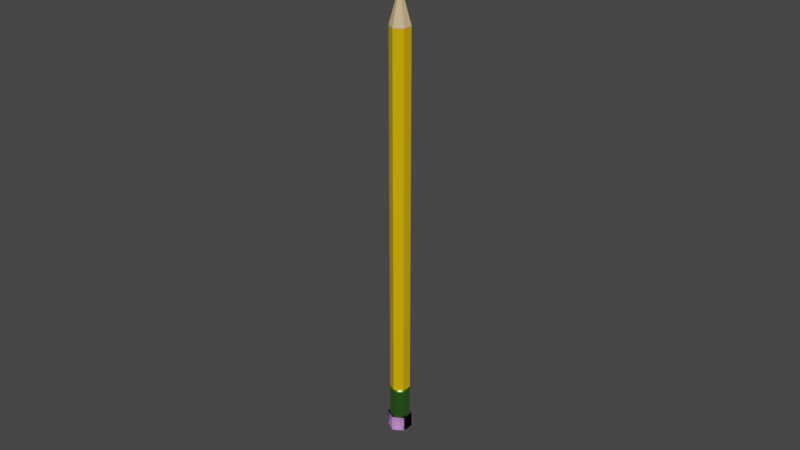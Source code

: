 # Source: pencil.blend  (saved by Blender 4.0.36; exported with 4.5.12 LTS)
import bpy
from mathutils import Matrix  # noqa: F401  (used for matrix-valued properties, if any)

bpy.ops.wm.read_factory_settings(use_empty=True)
scene = bpy.context.scene
scene.name = 'Scene'

# ---- collections
col_collection = bpy.data.collections.new('Collection'); scene.collection.children.link(col_collection)

# ---- materials (node trees are filled in below, after node groups)
mat_pencil_lead_material = bpy.data.materials.new('Pencil Lead Material')
mat_pencil_lead_material.use_transparent_shadow = False
mat_pencil_body_material = bpy.data.materials.new('Pencil Body Material')
mat_pencil_body_material.use_transparent_shadow = False
mat_pencil_wood_material = bpy.data.materials.new('Pencil Wood Material')
mat_pencil_wood_material.use_transparent_shadow = False
mat_pencil_eraser_material = bpy.data.materials.new('Pencil Eraser Material')
mat_pencil_eraser_material.use_transparent_shadow = False
mat_eraser_holder_material = bpy.data.materials.new('Eraser Holder Material')
mat_eraser_holder_material.use_transparent_shadow = False

# ---- material node trees
mat_pencil_lead_material.use_nodes = True; mat_pencil_lead_material.node_tree.nodes.clear()
_N = mat_pencil_lead_material.node_tree.nodes; _L = mat_pencil_lead_material.node_tree.links
n0 = _N.new('ShaderNodeBsdfPrincipled'); n0.name = 'Principled BSDF'; n0.location = (10, 300)
n0.distribution = 'GGX'
n0.subsurface_method = 'BURLEY'
n0.inputs[0].default_value = (0.07523, 0.07523, 0.07523, 1.0)
n0.inputs[1].default_value = 1.0
n0.inputs[2].default_value = 0.3
n0.inputs[3].default_value = 1.45
n0.inputs[27].default_value = (0.0, 0.0, 0.0, 1.0)
n0.inputs[28].default_value = 1.0
n1 = _N.new('ShaderNodeOutputMaterial'); n1.name = 'Material Output'; n1.location = (300, 300)
_L.new(n0.outputs[0], n1.inputs[0])
n1.is_active_output = True
mat_pencil_body_material.use_nodes = True; mat_pencil_body_material.node_tree.nodes.clear()
_N = mat_pencil_body_material.node_tree.nodes; _L = mat_pencil_body_material.node_tree.links
n0 = _N.new('ShaderNodeBsdfPrincipled'); n0.name = 'Principled BSDF'; n0.location = (10, 300)
n0.distribution = 'GGX'
n0.subsurface_method = 'BURLEY'
n0.inputs[0].default_value = (0.8, 0.458, 0.0, 1.0)
n0.inputs[2].default_value = 0.3
n0.inputs[3].default_value = 1.45
n0.inputs[27].default_value = (0.0, 0.0, 0.0, 1.0)
n0.inputs[28].default_value = 1.0
n1 = _N.new('ShaderNodeOutputMaterial'); n1.name = 'Material Output'; n1.location = (300, 300)
_L.new(n0.outputs[0], n1.inputs[0])
n1.is_active_output = True
mat_pencil_wood_material.use_nodes = True; mat_pencil_wood_material.node_tree.nodes.clear()
_N = mat_pencil_wood_material.node_tree.nodes; _L = mat_pencil_wood_material.node_tree.links
n0 = _N.new('ShaderNodeBsdfPrincipled'); n0.name = 'Principled BSDF'; n0.location = (10, 300)
n0.distribution = 'GGX'
n0.subsurface_method = 'BURLEY'
n0.inputs[0].default_value = (0.8, 0.5225, 0.2707, 1.0)
n0.inputs[2].default_value = 0.8
n0.inputs[3].default_value = 1.45
n0.inputs[27].default_value = (0.0, 0.0, 0.0, 1.0)
n0.inputs[28].default_value = 1.0
n1 = _N.new('ShaderNodeOutputMaterial'); n1.name = 'Material Output'; n1.location = (300, 300)
_L.new(n0.outputs[0], n1.inputs[0])
n1.is_active_output = True
mat_pencil_eraser_material.use_nodes = True; mat_pencil_eraser_material.node_tree.nodes.clear()
_N = mat_pencil_eraser_material.node_tree.nodes; _L = mat_pencil_eraser_material.node_tree.links
n0 = _N.new('ShaderNodeBsdfPrincipled'); n0.name = 'Principled BSDF'; n0.location = (10, 300)
n0.distribution = 'GGX'
n0.subsurface_method = 'BURLEY'
n0.inputs[0].default_value = (0.6878, 0.3034, 0.8, 1.0)
n0.inputs[2].default_value = 1.0
n0.inputs[3].default_value = 1.45
n0.inputs[27].default_value = (0.0, 0.0, 0.0, 1.0)
n0.inputs[28].default_value = 1.0
n1 = _N.new('ShaderNodeOutputMaterial'); n1.name = 'Material Output'; n1.location = (300, 300)
_L.new(n0.outputs[0], n1.inputs[0])
n1.is_active_output = True
mat_eraser_holder_material.use_nodes = True; mat_eraser_holder_material.node_tree.nodes.clear()
_N = mat_eraser_holder_material.node_tree.nodes; _L = mat_eraser_holder_material.node_tree.links
n0 = _N.new('ShaderNodeBsdfPrincipled'); n0.name = 'Principled BSDF'; n0.location = (10, 300)
n0.distribution = 'GGX'
n0.subsurface_method = 'BURLEY'
n0.inputs[0].default_value = (0.2655, 0.8, 0.145, 1.0)
n0.inputs[1].default_value = 1.0
n0.inputs[2].default_value = 0.3
n0.inputs[3].default_value = 1.45
n0.inputs[27].default_value = (0.0, 0.0, 0.0, 1.0)
n0.inputs[28].default_value = 1.0
n1 = _N.new('ShaderNodeOutputMaterial'); n1.name = 'Material Output'; n1.location = (300, 300)
_L.new(n0.outputs[0], n1.inputs[0])
n1.is_active_output = True

# ---- world
world_world = bpy.data.worlds.new('World'); scene.world = world_world
world_world.use_nodes = True; world_world.node_tree.nodes.clear()
_N = world_world.node_tree.nodes; _L = world_world.node_tree.links
n0 = _N.new('ShaderNodeOutputWorld'); n0.name = 'World Output'; n0.location = (300, 300)
n1 = _N.new('ShaderNodeBackground'); n1.name = 'Background'; n1.location = (10, 300)
n1.inputs[0].default_value = (0.05088, 0.05088, 0.05088, 1.0)
_L.new(n1.outputs[0], n0.inputs[0])
n0.is_active_output = True
world_world.color = (0.05088, 0.05088, 0.05088)
world_world.use_sun_shadow = False
world_world.sun_shadow_jitter_overblur = 0.0

# ---- meshes
me_cone_001 = bpy.data.meshes.new('Cone.001')
me_cone_001.from_pydata([(1.251e-07, 0.0009157, 0.06757), (0.0007932, 0.0004579, 0.06757), (0.0007932, -0.0004579, 0.06757), (1.25e-07, -0.0009157, 0.06757), (-0.0007929, -0.0004579, 0.06757), (-0.0007929, 0.0004579, 0.06757), (1.251e-07, -6.76e-10, 0.07125), (1.251e-07, 0.003125, -0.05723), (0.002706, 0.001562, -0.05723), (0.002706, -0.001563, -0.05723), (1.248e-07, -0.003125, -0.05723), (-0.002706, -0.001563, -0.05723), (-0.002706, 0.001562, -0.05723), (0.002706, -0.001563, 0.05944), (0.002706, 0.001562, 0.05944), (1.251e-07, 0.003125, 0.05944), (-0.002706, 0.001562, 0.05944), (-0.002706, -0.001563, 0.05944), (1.248e-07, -0.003125, 0.05944), (1.407e-07, 0.003754, -0.06763), (0.003252, 0.001877, -0.06763), (0.003252, -0.001877, -0.06763), (1.404e-07, -0.003754, -0.06763), (-0.003251, -0.001877, -0.06763), (-0.003251, 0.001877, -0.06763), (1.555e-07, 0.003754, -0.07248), (0.003252, 0.001877, -0.07248), (0.003252, -0.001877, -0.07248), (1.551e-07, -0.003754, -0.07248), (-0.003251, -0.001877, -0.07248), (-0.003251, 0.001877, -0.07248), (1.551e-07, -0.003754, -0.07248), (0.003252, -0.001877, -0.07248), (0.003252, 0.001877, -0.07248), (1.555e-07, 0.003754, -0.07248), (-0.003251, 0.001877, -0.07248), (-0.003251, -0.001877, -0.07248), (1.219e-07, 0.003129, -0.05723), (0.00271, 0.001564, -0.05723), (0.00271, -0.001564, -0.05723), (1.217e-07, -0.003129, -0.05723), (-0.002709, -0.001564, -0.05723), (-0.002709, 0.001564, -0.05723), (1.407e-07, 0.003129, -0.06763), (0.00271, 0.001564, -0.06763), (0.00271, -0.001564, -0.06763), (1.405e-07, -0.003129, -0.06763), (-0.002709, -0.001564, -0.06763), (-0.002709, 0.001564, -0.06763), (0.0004055, 0.0031, -0.05723), (0.0008045, 0.003016, -0.05723), (0.001191, 0.002881, -0.05723), (0.001558, 0.002698, -0.05723), (0.0019, 0.002472, -0.05723), (0.00221, 0.002205, -0.05723), (0.002482, 0.001901, -0.05723), (0.002887, 0.001199, -0.05723), (0.003014, 0.0008115, -0.05723), (0.003091, 0.0004094, -0.05723), (0.003116, -8.746e-10, -0.05723), (0.003091, -0.0004094, -0.05723), (0.003014, -0.0008115, -0.05723), (0.002887, -0.001199, -0.05723), (0.002482, -0.001901, -0.05723), (0.00221, -0.002205, -0.05723), (0.0019, -0.002472, -0.05723), (0.001558, -0.002698, -0.05723), (0.001191, -0.002881, -0.05723), (0.0008045, -0.003016, -0.05723), (0.0004055, -0.0031, -0.05723), (-0.0004052, -0.0031, -0.05723), (-0.0008043, -0.003016, -0.05723), (-0.001191, -0.002881, -0.05723), (-0.001558, -0.002698, -0.05723), (-0.0019, -0.002472, -0.05723), (-0.00221, -0.002205, -0.05723), (-0.002482, -0.001901, -0.05723), (-0.002887, -0.001199, -0.05723), (-0.003014, -0.0008115, -0.05723), (-0.00309, -0.0004094, -0.05723), (-0.003116, -6.788e-10, -0.05723), (-0.00309, 0.0004094, -0.05723), (-0.003014, 0.0008115, -0.05723), (-0.002887, 0.001199, -0.05723), (-0.002482, 0.001901, -0.05723), (-0.00221, 0.002205, -0.05723), (-0.0019, 0.002472, -0.05723), (-0.001558, 0.002698, -0.05723), (-0.001191, 0.002881, -0.05723), (-0.0008043, 0.003016, -0.05723), (-0.0004052, 0.0031, -0.05723), (0.0004055, 0.0031, -0.06763), (0.0008045, 0.003016, -0.06763), (0.001191, 0.002881, -0.06763), (0.001558, 0.002698, -0.06763), (0.0019, 0.002472, -0.06763), (0.00221, 0.002205, -0.06763), (0.002482, 0.001901, -0.06763), (0.002887, 0.001199, -0.06763), (0.003014, 0.0008115, -0.06763), (0.003091, 0.0004094, -0.06763), (0.003116, -8.746e-10, -0.06763), (0.003091, -0.0004094, -0.06763), (0.003014, -0.0008115, -0.06763), (0.002887, -0.001199, -0.06763), (0.002482, -0.001901, -0.06763), (0.00221, -0.002205, -0.06763), (0.0019, -0.002472, -0.06763), (0.001558, -0.002698, -0.06763), (0.001191, -0.002881, -0.06763), (0.0008045, -0.003016, -0.06763), (0.0004055, -0.0031, -0.06763), (-0.0004052, -0.0031, -0.06763), (-0.0008042, -0.003016, -0.06763), (-0.001191, -0.002881, -0.06763), (-0.001558, -0.002698, -0.06763), (-0.0019, -0.002472, -0.06763), (-0.00221, -0.002205, -0.06763), (-0.002482, -0.001901, -0.06763), (-0.002887, -0.001199, -0.06763), (-0.003014, -0.0008115, -0.06763), (-0.00309, -0.0004094, -0.06763), (-0.003116, -6.788e-10, -0.06763), (-0.00309, 0.0004094, -0.06763), (-0.003014, 0.0008115, -0.06763), (-0.002887, 0.001199, -0.06763), (-0.002482, 0.001901, -0.06763), (-0.00221, 0.002205, -0.06763), (-0.0019, 0.002472, -0.06763), (-0.001558, 0.002698, -0.06763), (-0.001191, 0.002881, -0.06763), (-0.0008042, 0.003016, -0.06763), (-0.0004052, 0.0031, -0.06763), (-0.002709, 0.001564, -0.05853), (-0.002709, 0.001564, -0.05983), (-0.002709, 0.001564, -0.06113), (-0.002709, 0.001564, -0.06243), (-0.002709, 0.001564, -0.06373), (-0.002709, 0.001564, -0.06503), (-0.002709, 0.001564, -0.06633), (-0.002709, -0.001564, -0.06633), (-0.002709, -0.001564, -0.06503), (-0.002709, -0.001564, -0.06373), (-0.002709, -0.001564, -0.06243), (-0.002709, -0.001564, -0.06113), (-0.002709, -0.001564, -0.05983), (-0.002709, -0.001564, -0.05853), (1.24e-07, -0.003129, -0.05853), (1.263e-07, -0.003129, -0.05983), (1.287e-07, -0.003129, -0.06113), (1.31e-07, -0.003129, -0.06243), (1.334e-07, -0.003129, -0.06373), (1.358e-07, -0.003129, -0.06503), (1.381e-07, -0.003129, -0.06633), (0.00271, -0.001564, -0.06633), (0.00271, -0.001564, -0.06503), (0.00271, -0.001564, -0.06373), (0.00271, -0.001564, -0.06243), (0.00271, -0.001564, -0.06113), (0.00271, -0.001564, -0.05983), (0.00271, -0.001564, -0.05853), (0.00271, 0.001564, -0.05853), (0.00271, 0.001564, -0.05983), (0.00271, 0.001564, -0.06113), (0.00271, 0.001564, -0.06243), (0.00271, 0.001564, -0.06373), (0.00271, 0.001564, -0.06503), (0.00271, 0.001564, -0.06633), (1.384e-07, 0.003129, -0.06633), (1.36e-07, 0.003129, -0.06503), (1.337e-07, 0.003129, -0.06373), (1.313e-07, 0.003129, -0.06243), (1.289e-07, 0.003129, -0.06113), (1.266e-07, 0.003129, -0.05983), (1.242e-07, 0.003129, -0.05853), (-0.002887, -0.001199, -0.05853), (-0.003014, -0.0008115, -0.05853), (-0.00309, -0.0004094, -0.05853), (-0.003116, -6.626e-10, -0.05853), (-0.00309, 0.0004094, -0.05853), (-0.003014, 0.0008115, -0.05853), (-0.002887, 0.001199, -0.05853), (-0.002887, -0.001199, -0.05983), (-0.003014, -0.0008115, -0.05983), (-0.00309, -0.0004094, -0.05983), (-0.003116, -6.473e-10, -0.05983), (-0.00309, 0.0004094, -0.05983), (-0.003014, 0.0008115, -0.05983), (-0.002887, 0.001199, -0.05983), (-0.002887, -0.001199, -0.06113), (-0.003014, -0.0008115, -0.06113), (-0.00309, -0.0004094, -0.06113), (-0.003116, -6.617e-10, -0.06113), (-0.00309, 0.0004094, -0.06113), (-0.003014, 0.0008115, -0.06113), (-0.002887, 0.001199, -0.06113), (-0.002887, -0.001199, -0.06243), (-0.003014, -0.0008115, -0.06243), (-0.00309, -0.0004094, -0.06243), (-0.003116, -6.613e-10, -0.06243), (-0.00309, 0.0004094, -0.06243), (-0.003014, 0.0008115, -0.06243), (-0.002887, 0.001199, -0.06243), (-0.002887, -0.001199, -0.06373), (-0.003014, -0.0008115, -0.06373), (-0.00309, -0.0004094, -0.06373), (-0.003116, -6.556e-10, -0.06373), (-0.00309, 0.0004094, -0.06373), (-0.003014, 0.0008115, -0.06373), (-0.002887, 0.001199, -0.06373), (-0.002887, -0.001199, -0.06503), (-0.003014, -0.0008115, -0.06503), (-0.00309, -0.0004094, -0.06503), (-0.003116, -6.473e-10, -0.06503), (-0.00309, 0.0004094, -0.06503), (-0.003014, 0.0008115, -0.06503), (-0.002887, 0.001199, -0.06503), (-0.002887, -0.001199, -0.06633), (-0.003014, -0.0008115, -0.06633), (-0.00309, -0.0004094, -0.06633), (-0.003116, -6.578e-10, -0.06633), (-0.00309, 0.0004094, -0.06633), (-0.003014, 0.0008115, -0.06633), (-0.002887, 0.001199, -0.06633), (0.002482, -0.001901, -0.05853), (0.00221, -0.002205, -0.05853), (0.0019, -0.002472, -0.05853), (0.001558, -0.002698, -0.05853), (0.001191, -0.002881, -0.05853), (0.0008045, -0.003016, -0.05853), (0.0004055, -0.0031, -0.05853), (0.002482, -0.001901, -0.05983), (0.00221, -0.002205, -0.05983), (0.0019, -0.002472, -0.05983), (0.001558, -0.002698, -0.05983), (0.001191, -0.002881, -0.05983), (0.0008045, -0.003016, -0.05983), (0.0004055, -0.0031, -0.05983), (0.002482, -0.001901, -0.06113), (0.00221, -0.002205, -0.06113), (0.0019, -0.002472, -0.06113), (0.001558, -0.002698, -0.06113), (0.001191, -0.002881, -0.06113), (0.0008045, -0.003016, -0.06113), (0.0004055, -0.0031, -0.06113), (0.002482, -0.001901, -0.06243), (0.00221, -0.002205, -0.06243), (0.0019, -0.002472, -0.06243), (0.001558, -0.002698, -0.06243), (0.001191, -0.002881, -0.06243), (0.0008045, -0.003016, -0.06243), (0.0004055, -0.0031, -0.06243), (0.002482, -0.001901, -0.06373), (0.00221, -0.002205, -0.06373), (0.0019, -0.002472, -0.06373), (0.001558, -0.002698, -0.06373), (0.001191, -0.002881, -0.06373), (0.0008045, -0.003016, -0.06373), (0.0004055, -0.0031, -0.06373), (0.002482, -0.001901, -0.06503), (0.00221, -0.002205, -0.06503), (0.0019, -0.002472, -0.06503), (0.001558, -0.002698, -0.06503), (0.001191, -0.002881, -0.06503), (0.0008045, -0.003016, -0.06503), (0.0004055, -0.0031, -0.06503), (0.002482, -0.001901, -0.06633), (0.00221, -0.002205, -0.06633), (0.0019, -0.002472, -0.06633), (0.001558, -0.002698, -0.06633), (0.001191, -0.002881, -0.06633), (0.0008045, -0.003016, -0.06633), (0.0004055, -0.0031, -0.06633), (0.0004055, 0.0031, -0.05853), (0.0008045, 0.003016, -0.05853), (0.001191, 0.002881, -0.05853), (0.001558, 0.002698, -0.05853), (0.0019, 0.002472, -0.05853), (0.00221, 0.002205, -0.05853), (0.002482, 0.001901, -0.05853), (0.0004055, 0.0031, -0.05983), (0.0008045, 0.003016, -0.05983), (0.001191, 0.002881, -0.05983), (0.001558, 0.002698, -0.05983), (0.0019, 0.002472, -0.05983), (0.00221, 0.002205, -0.05983), (0.002482, 0.001901, -0.05983), (0.0004055, 0.0031, -0.06113), (0.0008045, 0.003016, -0.06113), (0.001191, 0.002881, -0.06113), (0.001558, 0.002698, -0.06113), (0.0019, 0.002472, -0.06113), (0.00221, 0.002205, -0.06113), (0.002482, 0.001901, -0.06113), (0.0004055, 0.0031, -0.06243), (0.0008045, 0.003016, -0.06243), (0.001191, 0.002881, -0.06243), (0.001558, 0.002698, -0.06243), (0.0019, 0.002472, -0.06243), (0.00221, 0.002205, -0.06243), (0.002482, 0.001901, -0.06243), (0.0004055, 0.0031, -0.06373), (0.0008045, 0.003016, -0.06373), (0.001191, 0.002881, -0.06373), (0.001558, 0.002698, -0.06373), (0.0019, 0.002472, -0.06373), (0.00221, 0.002205, -0.06373), (0.002482, 0.001901, -0.06373), (0.0004055, 0.0031, -0.06503), (0.0008045, 0.003016, -0.06503), (0.001191, 0.002881, -0.06503), (0.001558, 0.002698, -0.06503), (0.0019, 0.002472, -0.06503), (0.00221, 0.002205, -0.06503), (0.002482, 0.001901, -0.06503), (0.0004055, 0.0031, -0.06633), (0.0008045, 0.003016, -0.06633), (0.001191, 0.002881, -0.06633), (0.001558, 0.002698, -0.06633), (0.0019, 0.002472, -0.06633), (0.00221, 0.002205, -0.06633), (0.002482, 0.001901, -0.06633), (-0.002482, 0.001901, -0.05853), (-0.00221, 0.002205, -0.05853), (-0.0019, 0.002472, -0.05853), (-0.001558, 0.002698, -0.05853), (-0.001191, 0.002881, -0.05853), (-0.0008043, 0.003016, -0.05853), (-0.0004052, 0.0031, -0.05853), (-0.002482, 0.001901, -0.05983), (-0.00221, 0.002205, -0.05983), (-0.0019, 0.002472, -0.05983), (-0.001558, 0.002698, -0.05983), (-0.001191, 0.002881, -0.05983), (-0.0008043, 0.003016, -0.05983), (-0.0004052, 0.0031, -0.05983), (-0.002482, 0.001901, -0.06113), (-0.00221, 0.002205, -0.06113), (-0.0019, 0.002472, -0.06113), (-0.001558, 0.002698, -0.06113), (-0.001191, 0.002881, -0.06113), (-0.0008043, 0.003016, -0.06113), (-0.0004052, 0.0031, -0.06113), (-0.002482, 0.001901, -0.06243), (-0.00221, 0.002205, -0.06243), (-0.0019, 0.002472, -0.06243), (-0.001558, 0.002698, -0.06243), (-0.001191, 0.002881, -0.06243), (-0.0008043, 0.003016, -0.06243), (-0.0004052, 0.0031, -0.06243), (-0.002482, 0.001901, -0.06373), (-0.00221, 0.002205, -0.06373), (-0.0019, 0.002472, -0.06373), (-0.001558, 0.002698, -0.06373), (-0.001191, 0.002881, -0.06373), (-0.0008043, 0.003016, -0.06373), (-0.0004052, 0.0031, -0.06373), (-0.002482, 0.001901, -0.06503), (-0.00221, 0.002205, -0.06503), (-0.0019, 0.002472, -0.06503), (-0.001558, 0.002698, -0.06503), (-0.001191, 0.002881, -0.06503), (-0.0008042, 0.003016, -0.06503), (-0.0004052, 0.0031, -0.06503), (-0.002482, 0.001901, -0.06633), (-0.00221, 0.002205, -0.06633), (-0.0019, 0.002472, -0.06633), (-0.001558, 0.002698, -0.06633), (-0.001191, 0.002881, -0.06633), (-0.0008042, 0.003016, -0.06633), (-0.0004052, 0.0031, -0.06633), (-0.0004052, -0.0031, -0.05853), (-0.0008043, -0.003016, -0.05853), (-0.001191, -0.002881, -0.05853), (-0.001558, -0.002698, -0.05853), (-0.0019, -0.002472, -0.05853), (-0.00221, -0.002205, -0.05853), (-0.002482, -0.001901, -0.05853), (-0.0004052, -0.0031, -0.05983), (-0.0008043, -0.003016, -0.05983), (-0.001191, -0.002881, -0.05983), (-0.001558, -0.002698, -0.05983), (-0.0019, -0.002472, -0.05983), (-0.00221, -0.002205, -0.05983), (-0.002482, -0.001901, -0.05983), (-0.0004052, -0.0031, -0.06113), (-0.0008043, -0.003016, -0.06113), (-0.001191, -0.002881, -0.06113), (-0.001558, -0.002698, -0.06113), (-0.0019, -0.002472, -0.06113), (-0.00221, -0.002205, -0.06113), (-0.002482, -0.001901, -0.06113), (-0.0004052, -0.0031, -0.06243), (-0.0008043, -0.003016, -0.06243), (-0.001191, -0.002881, -0.06243), (-0.001558, -0.002698, -0.06243), (-0.0019, -0.002472, -0.06243), (-0.00221, -0.002205, -0.06243), (-0.002482, -0.001901, -0.06243), (-0.0004052, -0.0031, -0.06373), (-0.0008043, -0.003016, -0.06373), (-0.001191, -0.002881, -0.06373), (-0.001558, -0.002698, -0.06373), (-0.0019, -0.002472, -0.06373), (-0.00221, -0.002205, -0.06373), (-0.002482, -0.001901, -0.06373), (-0.0004052, -0.0031, -0.06503), (-0.0008042, -0.003016, -0.06503), (-0.001191, -0.002881, -0.06503), (-0.001558, -0.002698, -0.06503), (-0.0019, -0.002472, -0.06503), (-0.00221, -0.002205, -0.06503), (-0.002482, -0.001901, -0.06503), (-0.0004052, -0.0031, -0.06633), (-0.0008042, -0.003016, -0.06633), (-0.001191, -0.002881, -0.06633), (-0.001558, -0.002698, -0.06633), (-0.0019, -0.002472, -0.06633), (-0.00221, -0.002205, -0.06633), (-0.002482, -0.001901, -0.06633), (0.002887, 0.001199, -0.05853), (0.003014, 0.0008115, -0.05853), (0.003091, 0.0004094, -0.05853), (0.003116, -8.767e-10, -0.05853), (0.003091, -0.0004094, -0.05853), (0.003014, -0.0008115, -0.05853), (0.002887, -0.001199, -0.05853), (0.002887, 0.001199, -0.05983), (0.003014, 0.0008115, -0.05983), (0.003091, 0.0004094, -0.05983), (0.003116, -8.641e-10, -0.05983), (0.003091, -0.0004094, -0.05983), (0.003014, -0.0008115, -0.05983), (0.002887, -0.001199, -0.05983), (0.002887, 0.001199, -0.06113), (0.003014, 0.0008115, -0.06113), (0.003091, 0.0004094, -0.06113), (0.003116, -8.697e-10, -0.06113), (0.003091, -0.0004094, -0.06113), (0.003014, -0.0008115, -0.06113), (0.002887, -0.001199, -0.06113), (0.002887, 0.001199, -0.06243), (0.003014, 0.0008115, -0.06243), (0.003091, 0.0004094, -0.06243), (0.003116, -8.781e-10, -0.06243), (0.003091, -0.0004094, -0.06243), (0.003014, -0.0008115, -0.06243), (0.002887, -0.001199, -0.06243), (0.002887, 0.001199, -0.06373), (0.003014, 0.0008115, -0.06373), (0.003091, 0.0004094, -0.06373), (0.003116, -8.767e-10, -0.06373), (0.003091, -0.0004094, -0.06373), (0.003014, -0.0008115, -0.06373), (0.002887, -0.001199, -0.06373), (0.002887, 0.001199, -0.06503), (0.003014, 0.0008115, -0.06503), (0.003091, 0.0004094, -0.06503), (0.003116, -8.781e-10, -0.06503), (0.003091, -0.0004094, -0.06503), (0.003014, -0.0008115, -0.06503), (0.002887, -0.001199, -0.06503), (0.002887, 0.001199, -0.06633), (0.003014, 0.0008115, -0.06633), (0.003091, 0.0004094, -0.06633), (0.003116, -8.816e-10, -0.06633), (0.003091, -0.0004094, -0.06633), (0.003014, -0.0008115, -0.06633), (0.002887, -0.001199, -0.06633), (1.219e-07, 0.003129, -0.05723), (0.0004055, 0.0031, -0.05723), (0.0008045, 0.003016, -0.05723), (0.001191, 0.002881, -0.05723), (0.001558, 0.002698, -0.05723), (0.0019, 0.002472, -0.05723), (0.00221, 0.002205, -0.05723), (0.002482, 0.001901, -0.05723), (0.00271, 0.001564, -0.05723), (0.002887, 0.001199, -0.05723), (0.003014, 0.0008115, -0.05723), (0.003091, 0.0004094, -0.05723), (0.003116, -8.746e-10, -0.05723), (0.003091, -0.0004094, -0.05723), (0.003014, -0.0008115, -0.05723), (0.002887, -0.001199, -0.05723), (0.00271, -0.001564, -0.05723), (0.002482, -0.001901, -0.05723), (0.00221, -0.002205, -0.05723), (0.0019, -0.002472, -0.05723), (0.001558, -0.002698, -0.05723), (0.001191, -0.002881, -0.05723), (0.0008045, -0.003016, -0.05723), (0.0004055, -0.0031, -0.05723), (1.217e-07, -0.003129, -0.05723), (-0.0004052, -0.0031, -0.05723), (-0.0008043, -0.003016, -0.05723), (-0.001191, -0.002881, -0.05723), (-0.001558, -0.002698, -0.05723), (-0.0019, -0.002472, -0.05723), (-0.00221, -0.002205, -0.05723), (-0.002482, -0.001901, -0.05723), (-0.002709, -0.001564, -0.05723), (-0.002887, -0.001199, -0.05723), (-0.003014, -0.0008115, -0.05723), (-0.00309, -0.0004094, -0.05723), (-0.003116, -6.788e-10, -0.05723), (-0.00309, 0.0004094, -0.05723), (-0.003014, 0.0008115, -0.05723), (-0.002887, 0.001199, -0.05723), (-0.002709, 0.001564, -0.05723), (-0.002482, 0.001901, -0.05723), (-0.00221, 0.002205, -0.05723), (-0.0019, 0.002472, -0.05723), (-0.001558, 0.002698, -0.05723), (-0.001191, 0.002881, -0.05723), (-0.0008043, 0.003016, -0.05723), (-0.0004052, 0.0031, -0.05723), (1.407e-07, 0.003754, -0.06763), (0.003252, 0.001877, -0.06763), (0.003252, -0.001877, -0.06763), (1.404e-07, -0.003754, -0.06763), (-0.003251, -0.001877, -0.06763), (-0.003251, 0.001877, -0.06763), (1.555e-07, 0.003754, -0.07248), (0.003252, 0.001877, -0.07248), (0.003252, -0.001877, -0.07248), (1.551e-07, -0.003754, -0.07248), (-0.003251, -0.001877, -0.07248), (-0.003251, 0.001877, -0.07248), (1.551e-07, -0.003754, -0.07248), (0.003252, -0.001877, -0.07248), (0.003252, 0.001877, -0.07248), (1.555e-07, 0.003754, -0.07248), (-0.003251, 0.001877, -0.07248), (-0.003251, -0.001877, -0.07248)], [], [(0, 6, 1), (1, 6, 2), (2, 6, 3), (3, 6, 4), (14, 13, 9, 8), (4, 6, 5), (5, 6, 0), (16, 15, 7, 12), (15, 14, 8, 7), (17, 16, 12, 11), (18, 17, 11, 10), (13, 18, 10, 9), (2, 3, 18, 13), (3, 4, 17, 18), (4, 5, 16, 17), (0, 1, 14, 15), (5, 0, 15, 16), (1, 2, 13, 14), (7, 8, 9, 10, 11, 12), (32, 31, 28, 27), (25, 26, 27, 28, 29, 30), (34, 33, 26, 25), (35, 34, 25, 30), (31, 36, 29, 28), (33, 32, 27, 26), (36, 35, 30, 29), (23, 24, 35, 36), (20, 21, 32, 33), (22, 23, 36, 31), (24, 19, 34, 35), (19, 20, 33, 34), (21, 22, 31, 32), (175, 176, 183, 182), (176, 177, 184, 183), (177, 178, 185, 184), (178, 179, 186, 185), (179, 180, 187, 186), (180, 181, 188, 187), (182, 183, 190, 189), (183, 184, 191, 190), (184, 185, 192, 191), (185, 186, 193, 192), (186, 187, 194, 193), (187, 188, 195, 194), (189, 190, 197, 196), (190, 191, 198, 197), (191, 192, 199, 198), (192, 193, 200, 199), (193, 194, 201, 200), (194, 195, 202, 201), (196, 197, 204, 203), (197, 198, 205, 204), (198, 199, 206, 205), (199, 200, 207, 206), (200, 201, 208, 207), (201, 202, 209, 208), (203, 204, 211, 210), (204, 205, 212, 211), (205, 206, 213, 212), (206, 207, 214, 213), (207, 208, 215, 214), (208, 209, 216, 215), (210, 211, 218, 217), (211, 212, 219, 218), (212, 213, 220, 219), (213, 214, 221, 220), (214, 215, 222, 221), (215, 216, 223, 222), (41, 77, 175, 146), (77, 78, 176, 175), (78, 79, 177, 176), (79, 80, 178, 177), (80, 81, 179, 178), (81, 82, 180, 179), (82, 83, 181, 180), (83, 42, 133, 181), (181, 133, 134, 188), (188, 134, 135, 195), (195, 135, 136, 202), (202, 136, 137, 209), (209, 137, 138, 216), (216, 138, 139, 223), (223, 139, 48, 125), (222, 223, 125, 124), (221, 222, 124, 123), (220, 221, 123, 122), (219, 220, 122, 121), (218, 219, 121, 120), (217, 218, 120, 119), (140, 217, 119, 47), (141, 210, 217, 140), (142, 203, 210, 141), (143, 196, 203, 142), (144, 189, 196, 143), (145, 182, 189, 144), (146, 175, 182, 145), (224, 225, 232, 231), (225, 226, 233, 232), (226, 227, 234, 233), (227, 228, 235, 234), (228, 229, 236, 235), (229, 230, 237, 236), (231, 232, 239, 238), (232, 233, 240, 239), (233, 234, 241, 240), (234, 235, 242, 241), (235, 236, 243, 242), (236, 237, 244, 243), (238, 239, 246, 245), (239, 240, 247, 246), (240, 241, 248, 247), (241, 242, 249, 248), (242, 243, 250, 249), (243, 244, 251, 250), (245, 246, 253, 252), (246, 247, 254, 253), (247, 248, 255, 254), (248, 249, 256, 255), (249, 250, 257, 256), (250, 251, 258, 257), (252, 253, 260, 259), (253, 254, 261, 260), (254, 255, 262, 261), (255, 256, 263, 262), (256, 257, 264, 263), (257, 258, 265, 264), (259, 260, 267, 266), (260, 261, 268, 267), (261, 262, 269, 268), (262, 263, 270, 269), (263, 264, 271, 270), (264, 265, 272, 271), (39, 63, 224, 160), (63, 64, 225, 224), (64, 65, 226, 225), (65, 66, 227, 226), (66, 67, 228, 227), (67, 68, 229, 228), (68, 69, 230, 229), (69, 40, 147, 230), (230, 147, 148, 237), (237, 148, 149, 244), (244, 149, 150, 251), (251, 150, 151, 258), (258, 151, 152, 265), (265, 152, 153, 272), (272, 153, 46, 111), (271, 272, 111, 110), (270, 271, 110, 109), (269, 270, 109, 108), (268, 269, 108, 107), (267, 268, 107, 106), (266, 267, 106, 105), (154, 266, 105, 45), (155, 259, 266, 154), (156, 252, 259, 155), (157, 245, 252, 156), (158, 238, 245, 157), (159, 231, 238, 158), (160, 224, 231, 159), (273, 274, 281, 280), (274, 275, 282, 281), (275, 276, 283, 282), (276, 277, 284, 283), (277, 278, 285, 284), (278, 279, 286, 285), (280, 281, 288, 287), (281, 282, 289, 288), (282, 283, 290, 289), (283, 284, 291, 290), (284, 285, 292, 291), (285, 286, 293, 292), (287, 288, 295, 294), (288, 289, 296, 295), (289, 290, 297, 296), (290, 291, 298, 297), (291, 292, 299, 298), (292, 293, 300, 299), (294, 295, 302, 301), (295, 296, 303, 302), (296, 297, 304, 303), (297, 298, 305, 304), (298, 299, 306, 305), (299, 300, 307, 306), (301, 302, 309, 308), (302, 303, 310, 309), (303, 304, 311, 310), (304, 305, 312, 311), (305, 306, 313, 312), (306, 307, 314, 313), (308, 309, 316, 315), (309, 310, 317, 316), (310, 311, 318, 317), (311, 312, 319, 318), (312, 313, 320, 319), (313, 314, 321, 320), (37, 49, 273, 174), (49, 50, 274, 273), (50, 51, 275, 274), (51, 52, 276, 275), (52, 53, 277, 276), (53, 54, 278, 277), (54, 55, 279, 278), (55, 38, 161, 279), (279, 161, 162, 286), (286, 162, 163, 293), (293, 163, 164, 300), (300, 164, 165, 307), (307, 165, 166, 314), (314, 166, 167, 321), (321, 167, 44, 97), (320, 321, 97, 96), (319, 320, 96, 95), (318, 319, 95, 94), (317, 318, 94, 93), (316, 317, 93, 92), (315, 316, 92, 91), (168, 315, 91, 43), (169, 308, 315, 168), (170, 301, 308, 169), (171, 294, 301, 170), (172, 287, 294, 171), (173, 280, 287, 172), (174, 273, 280, 173), (322, 323, 330, 329), (323, 324, 331, 330), (324, 325, 332, 331), (325, 326, 333, 332), (326, 327, 334, 333), (327, 328, 335, 334), (329, 330, 337, 336), (330, 331, 338, 337), (331, 332, 339, 338), (332, 333, 340, 339), (333, 334, 341, 340), (334, 335, 342, 341), (336, 337, 344, 343), (337, 338, 345, 344), (338, 339, 346, 345), (339, 340, 347, 346), (340, 341, 348, 347), (341, 342, 349, 348), (343, 344, 351, 350), (344, 345, 352, 351), (345, 346, 353, 352), (346, 347, 354, 353), (347, 348, 355, 354), (348, 349, 356, 355), (350, 351, 358, 357), (351, 352, 359, 358), (352, 353, 360, 359), (353, 354, 361, 360), (354, 355, 362, 361), (355, 356, 363, 362), (357, 358, 365, 364), (358, 359, 366, 365), (359, 360, 367, 366), (360, 361, 368, 367), (361, 362, 369, 368), (362, 363, 370, 369), (42, 84, 322, 133), (84, 85, 323, 322), (85, 86, 324, 323), (86, 87, 325, 324), (87, 88, 326, 325), (88, 89, 327, 326), (89, 90, 328, 327), (90, 37, 174, 328), (328, 174, 173, 335), (335, 173, 172, 342), (342, 172, 171, 349), (349, 171, 170, 356), (356, 170, 169, 363), (363, 169, 168, 370), (370, 168, 43, 132), (369, 370, 132, 131), (368, 369, 131, 130), (367, 368, 130, 129), (366, 367, 129, 128), (365, 366, 128, 127), (364, 365, 127, 126), (139, 364, 126, 48), (138, 357, 364, 139), (137, 350, 357, 138), (136, 343, 350, 137), (135, 336, 343, 136), (134, 329, 336, 135), (133, 322, 329, 134), (371, 372, 379, 378), (372, 373, 380, 379), (373, 374, 381, 380), (374, 375, 382, 381), (375, 376, 383, 382), (376, 377, 384, 383), (378, 379, 386, 385), (379, 380, 387, 386), (380, 381, 388, 387), (381, 382, 389, 388), (382, 383, 390, 389), (383, 384, 391, 390), (385, 386, 393, 392), (386, 387, 394, 393), (387, 388, 395, 394), (388, 389, 396, 395), (389, 390, 397, 396), (390, 391, 398, 397), (392, 393, 400, 399), (393, 394, 401, 400), (394, 395, 402, 401), (395, 396, 403, 402), (396, 397, 404, 403), (397, 398, 405, 404), (399, 400, 407, 406), (400, 401, 408, 407), (401, 402, 409, 408), (402, 403, 410, 409), (403, 404, 411, 410), (404, 405, 412, 411), (406, 407, 414, 413), (407, 408, 415, 414), (408, 409, 416, 415), (409, 410, 417, 416), (410, 411, 418, 417), (411, 412, 419, 418), (40, 70, 371, 147), (70, 71, 372, 371), (71, 72, 373, 372), (72, 73, 374, 373), (73, 74, 375, 374), (74, 75, 376, 375), (75, 76, 377, 376), (76, 41, 146, 377), (377, 146, 145, 384), (384, 145, 144, 391), (391, 144, 143, 398), (398, 143, 142, 405), (405, 142, 141, 412), (412, 141, 140, 419), (419, 140, 47, 118), (418, 419, 118, 117), (417, 418, 117, 116), (416, 417, 116, 115), (415, 416, 115, 114), (414, 415, 114, 113), (413, 414, 113, 112), (153, 413, 112, 46), (152, 406, 413, 153), (151, 399, 406, 152), (150, 392, 399, 151), (149, 385, 392, 150), (148, 378, 385, 149), (147, 371, 378, 148), (420, 421, 428, 427), (421, 422, 429, 428), (422, 423, 430, 429), (423, 424, 431, 430), (424, 425, 432, 431), (425, 426, 433, 432), (427, 428, 435, 434), (428, 429, 436, 435), (429, 430, 437, 436), (430, 431, 438, 437), (431, 432, 439, 438), (432, 433, 440, 439), (434, 435, 442, 441), (435, 436, 443, 442), (436, 437, 444, 443), (437, 438, 445, 444), (438, 439, 446, 445), (439, 440, 447, 446), (441, 442, 449, 448), (442, 443, 450, 449), (443, 444, 451, 450), (444, 445, 452, 451), (445, 446, 453, 452), (446, 447, 454, 453), (448, 449, 456, 455), (449, 450, 457, 456), (450, 451, 458, 457), (451, 452, 459, 458), (452, 453, 460, 459), (453, 454, 461, 460), (455, 456, 463, 462), (456, 457, 464, 463), (457, 458, 465, 464), (458, 459, 466, 465), (459, 460, 467, 466), (460, 461, 468, 467), (38, 56, 420, 161), (56, 57, 421, 420), (57, 58, 422, 421), (58, 59, 423, 422), (59, 60, 424, 423), (60, 61, 425, 424), (61, 62, 426, 425), (62, 39, 160, 426), (426, 160, 159, 433), (433, 159, 158, 440), (440, 158, 157, 447), (447, 157, 156, 454), (454, 156, 155, 461), (461, 155, 154, 468), (468, 154, 45, 104), (467, 468, 104, 103), (466, 467, 103, 102), (465, 466, 102, 101), (464, 465, 101, 100), (463, 464, 100, 99), (462, 463, 99, 98), (167, 462, 98, 44), (166, 455, 462, 167), (165, 448, 455, 166), (164, 441, 448, 165), (163, 434, 441, 164), (162, 427, 434, 163), (161, 420, 427, 162), (59, 58, 480, 481), (469, 516, 515, 514, 513, 512, 511, 510, 509, 508, 507, 506, 505, 504, 503, 502, 501, 500, 499, 498, 497, 496, 495, 494, 493, 492, 491, 490, 489, 488, 487, 486, 485, 484, 483, 482, 481, 480, 479, 478, 477, 476, 475, 474, 473, 472, 471, 470), (83, 82, 507, 508), (71, 70, 494, 495), (60, 59, 481, 482), (42, 83, 508, 509), (72, 71, 495, 496), (61, 60, 482, 483), (84, 42, 509, 510), (49, 37, 469, 470), (73, 72, 496, 497), (62, 61, 483, 484), (85, 84, 510, 511), (50, 49, 470, 471), (74, 73, 497, 498), (39, 62, 484, 485), (86, 85, 511, 512), (51, 50, 471, 472), (75, 74, 498, 499), (63, 39, 485, 486), (87, 86, 512, 513), (52, 51, 472, 473), (76, 75, 499, 500), (64, 63, 486, 487), (88, 87, 513, 514), (53, 52, 473, 474), (41, 76, 500, 501), (65, 64, 487, 488), (89, 88, 514, 515), (54, 53, 474, 475), (77, 41, 501, 502), (66, 65, 488, 489), (90, 89, 515, 516), (55, 54, 475, 476), (78, 77, 502, 503), (67, 66, 489, 490), (37, 90, 516, 469), (38, 55, 476, 477), (79, 78, 503, 504), (68, 67, 490, 491), (56, 38, 477, 478), (80, 79, 504, 505), (69, 68, 491, 492), (57, 56, 478, 479), (81, 80, 505, 506), (40, 69, 492, 493), (58, 57, 479, 480), (82, 81, 506, 507), (70, 40, 493, 494), (530, 529, 526, 525), (523, 524, 525, 526, 527, 528), (532, 531, 524, 523), (533, 532, 523, 528), (529, 534, 527, 526), (531, 530, 525, 524), (534, 533, 528, 527), (521, 522, 533, 534), (518, 519, 530, 531), (520, 521, 534, 529), (522, 517, 532, 533), (517, 518, 531, 532), (519, 520, 529, 530)])
me_cone_001.polygons.foreach_set('use_smooth', [0, 0, 0, 0, 0, 0, 0, 0, 0, 0, 0, 0, 0, 0, 0, 0, 0, 0, 0, 1, 1, 1, 1, 1, 1, 1, 1, 1, 1, 1, 1, 1, 1, 1, 1, 1, 1, 1, 1, 1, 1, 1, 1, 1, 1, 1, 1, 1, 1, 1, 1, 1, 1, 1, 1, 1, 1, 1, 1, 1, 1, 1, 1, 1, 1, 1, 1, 1, 1, 1, 1, 1, 1, 1, 1, 1, 1, 1, 1, 1, 1, 1, 1, 1, 1, 1, 1, 1, 1, 1, 1, 1, 1, 1, 1, 1, 1, 1, 1, 1, 1, 1, 1, 1, 1, 1, 1, 1, 1, 1, 1, 1, 1, 1, 1, 1, 1, 1, 1, 1, 1, 1, 1, 1, 1, 1, 1, 1, 1, 1, 1, 1, 1, 1, 1, 1, 1, 1, 1, 1, 1, 1, 1, 1, 1, 1, 1, 1, 1, 1, 1, 1, 1, 1, 1, 1, 1, 1, 1, 1, 1, 1, 1, 1, 1, 1, 1, 1, 1, 1, 1, 1, 1, 1, 1, 1, 1, 1, 1, 1, 1, 1, 1, 1, 1, 1, 1, 1, 1, 1, 1, 1, 1, 1, 1, 1, 1, 1, 1, 1, 1, 1, 1, 1, 1, 1, 1, 1, 1, 1, 1, 1, 1, 1, 1, 1, 1, 1, 1, 1, 1, 1, 1, 1, 1, 1, 1, 1, 1, 1, 1, 1, 1, 1, 1, 1, 1, 1, 1, 1, 1, 1, 1, 1, 1, 1, 1, 1, 1, 1, 1, 1, 1, 1, 1, 1, 1, 1, 1, 1, 1, 1, 1, 1, 1, 1, 1, 1, 1, 1, 1, 1, 1, 1, 1, 1, 1, 1, 1, 1, 1, 1, 1, 1, 1, 1, 1, 1, 1, 1, 1, 1, 1, 1, 1, 1, 1, 1, 1, 1, 1, 1, 1, 1, 1, 1, 1, 1, 1, 1, 1, 1, 1, 1, 1, 1, 1, 1, 1, 1, 1, 1, 1, 1, 1, 1, 1, 1, 1, 1, 1, 1, 1, 1, 1, 1, 1, 1, 1, 1, 1, 1, 1, 1, 1, 1, 1, 1, 1, 1, 1, 1, 1, 1, 1, 1, 1, 1, 1, 1, 1, 1, 1, 1, 1, 1, 1, 1, 1, 1, 1, 1, 1, 1, 1, 1, 1, 1, 1, 1, 1, 1, 1, 1, 1, 1, 1, 1, 1, 1, 1, 1, 1, 1, 1, 1, 1, 1, 1, 1, 1, 1, 1, 1, 1, 1, 1, 1, 1, 1, 1, 1, 1, 1, 1, 1, 1, 1, 1, 1, 1, 1, 1, 1, 1, 1, 1, 1, 1, 1, 1, 1, 1, 1, 1, 1, 1, 1, 1, 1, 1, 1, 1, 1, 1, 1, 1, 1, 1, 1, 1, 1, 1, 1, 1, 1, 1, 1, 1, 1, 1, 1, 1, 1, 1, 1, 1, 1, 1, 1, 1, 1, 1, 1, 1, 1, 1, 1])
me_cone_001.polygons.foreach_set('material_index', [0, 0, 0, 0, 1, 0, 0, 1, 1, 1, 1, 1, 2, 2, 2, 2, 2, 2, 1, 3, 3, 3, 3, 3, 3, 3, 3, 3, 3, 3, 3, 3, 4, 4, 4, 4, 4, 4, 4, 4, 4, 4, 4, 4, 4, 4, 4, 4, 4, 4, 4, 4, 4, 4, 4, 4, 4, 4, 4, 4, 4, 4, 4, 4, 4, 4, 4, 4, 4, 4, 4, 4, 4, 4, 4, 4, 4, 4, 4, 4, 4, 4, 4, 4, 4, 4, 4, 4, 4, 4, 4, 4, 4, 4, 4, 4, 4, 4, 4, 4, 4, 4, 4, 4, 4, 4, 4, 4, 4, 4, 4, 4, 4, 4, 4, 4, 4, 4, 4, 4, 4, 4, 4, 4, 4, 4, 4, 4, 4, 4, 4, 4, 4, 4, 4, 4, 4, 4, 4, 4, 4, 4, 4, 4, 4, 4, 4, 4, 4, 4, 4, 4, 4, 4, 4, 4, 4, 4, 4, 4, 4, 4, 4, 4, 4, 4, 4, 4, 4, 4, 4, 4, 4, 4, 4, 4, 4, 4, 4, 4, 4, 4, 4, 4, 4, 4, 4, 4, 4, 4, 4, 4, 4, 4, 4, 4, 4, 4, 4, 4, 4, 4, 4, 4, 4, 4, 4, 4, 4, 4, 4, 4, 4, 4, 4, 4, 4, 4, 4, 4, 4, 4, 4, 4, 4, 4, 4, 4, 4, 4, 4, 4, 4, 4, 4, 4, 4, 4, 4, 4, 4, 4, 4, 4, 4, 4, 4, 4, 4, 4, 4, 4, 4, 4, 4, 4, 4, 4, 4, 4, 4, 4, 4, 4, 4, 4, 4, 4, 4, 4, 4, 4, 4, 4, 4, 4, 4, 4, 4, 4, 4, 4, 4, 4, 4, 4, 4, 4, 4, 4, 4, 4, 4, 4, 4, 4, 4, 4, 4, 4, 4, 4, 4, 4, 4, 4, 4, 4, 4, 4, 4, 4, 4, 4, 4, 4, 4, 4, 4, 4, 4, 4, 4, 4, 4, 4, 4, 4, 4, 4, 4, 4, 4, 4, 4, 4, 4, 4, 4, 4, 4, 4, 4, 4, 4, 4, 4, 4, 4, 4, 4, 4, 4, 4, 4, 4, 4, 4, 4, 4, 4, 4, 4, 4, 4, 4, 4, 4, 4, 4, 4, 4, 4, 4, 4, 4, 4, 4, 4, 4, 4, 4, 4, 4, 4, 4, 4, 4, 4, 4, 4, 4, 4, 4, 4, 4, 4, 4, 4, 4, 4, 4, 4, 4, 4, 4, 4, 4, 4, 4, 4, 4, 4, 4, 4, 4, 4, 4, 4, 4, 4, 4, 4, 4, 4, 4, 4, 4, 4, 4, 4, 4, 4, 4, 4, 4, 4, 4, 4, 4, 4, 4, 4, 4, 4, 4, 4, 4, 4, 4, 4, 4, 4, 4, 4, 4, 4, 4, 4, 4, 4, 4, 4, 4, 4, 3, 3, 3, 3, 3, 3, 3, 3, 3, 3, 3, 3, 3])
_uv = me_cone_001.uv_layers.new(name='UVMap')
_uv.uv.foreach_set('vector', [0.25, 0.49, 0.25, 0.25, 0.4578, 0.37, 0.4578, 0.37, 0.25, 0.25, 0.4578, 0.13, 0.4578, 0.13, 0.25, 0.25, 0.25, 0.01, 0.25, 0.01, 0.25, 0.25, 0.04215, 0.13, 0.4578, 0.37, 0.4578, 0.13, 0.4578, 0.13, 0.4578, 0.37, 0.04215, 0.13, 0.25, 0.25, 0.04215, 0.37, 0.04215, 0.37, 0.25, 0.25, 0.25, 0.49, 0.04215, 0.37, 0.25, 0.49, 0.25, 0.49, 0.04215, 0.37, 0.25, 0.49, 0.4578, 0.37, 0.4578, 0.37, 0.25, 0.49, 0.04215, 0.13, 0.04215, 0.37, 0.04215, 0.37, 0.04215, 0.13, 0.25, 0.01, 0.04215, 0.13, 0.04215, 0.13, 0.25, 0.01, 0.4578, 0.13, 0.25, 0.01, 0.25, 0.01, 0.4578, 0.13, 0.4578, 0.13, 0.25, 0.01, 0.25, 0.01, 0.4578, 0.13, 0.25, 0.01, 0.04215, 0.13, 0.04215, 0.13, 0.25, 0.01, 0.04215, 0.13, 0.04215, 0.37, 0.04215, 0.37, 0.04215, 0.13, 0.25, 0.49, 0.4578, 0.37, 0.4578, 0.37, 0.25, 0.49, 0.04215, 0.37, 0.25, 0.49, 0.25, 0.49, 0.04215, 0.37, 0.4578, 0.37, 0.4578, 0.13, 0.4578, 0.13, 0.4578, 0.37, 0.25, 0.49, 0.4578, 0.37, 0.4578, 0.13, 0.25, 0.01, 0.04215, 0.13, 0.04215, 0.37, 0.4578, 0.13, 0.25, 0.01, 0.25, 0.01, 0.4578, 0.13, 0.75, 0.49, 0.9578, 0.37, 0.9578, 0.13, 0.75, 0.01, 0.5422, 0.13, 0.5422, 0.37, 0.25, 0.49, 0.4578, 0.37, 0.4578, 0.37, 0.25, 0.49, 0.04215, 0.37, 0.25, 0.49, 0.25, 0.49, 0.04215, 0.37, 0.25, 0.01, 0.04215, 0.13, 0.04215, 0.13, 0.25, 0.01, 0.4578, 0.37, 0.4578, 0.13, 0.4578, 0.13, 0.4578, 0.37, 0.04215, 0.13, 0.04215, 0.37, 0.04215, 0.37, 0.04215, 0.13, 0.04215, 0.13, 0.04215, 0.37, 0.04215, 0.37, 0.04215, 0.13, 0.4578, 0.37, 0.4578, 0.13, 0.4578, 0.13, 0.4578, 0.37, 0.25, 0.01, 0.04215, 0.13, 0.04215, 0.13, 0.25, 0.01, 0.04215, 0.37, 0.25, 0.49, 0.25, 0.49, 0.04215, 0.37, 0.25, 0.49, 0.4578, 0.37, 0.4578, 0.37, 0.25, 0.49, 0.4578, 0.13, 0.25, 0.01, 0.25, 0.01, 0.4578, 0.13, 0.04995, 0.1645, 0.04637, 0.1923, 0.04991, 0.1942, 0.05574, 0.1678, 0.04637, 0.1923, 0.04473, 0.221, 0.04697, 0.2218, 0.04991, 0.1942, 0.04473, 0.221, 0.04427, 0.25, 0.04612, 0.25, 0.04697, 0.2218, 0.04427, 0.25, 0.04473, 0.279, 0.04697, 0.2782, 0.04612, 0.25, 0.04473, 0.279, 0.04637, 0.3077, 0.04991, 0.3058, 0.04697, 0.2782, 0.04637, 0.3077, 0.04995, 0.3355, 0.05574, 0.3322, 0.04991, 0.3058, 0.05574, 0.1678, 0.04991, 0.1942, 0.05219, 0.1954, 0.05906, 0.1697, 0.04991, 0.1942, 0.04697, 0.2218, 0.04852, 0.2224, 0.05219, 0.1954, 0.04697, 0.2218, 0.04612, 0.25, 0.04743, 0.25, 0.04852, 0.2224, 0.04612, 0.25, 0.04697, 0.2782, 0.04852, 0.2776, 0.04743, 0.25, 0.04697, 0.2782, 0.04991, 0.3058, 0.05219, 0.3046, 0.04852, 0.2776, 0.04991, 0.3058, 0.05574, 0.3322, 0.05906, 0.3303, 0.05219, 0.3046, 0.05906, 0.1697, 0.05219, 0.1954, 0.05298, 0.1958, 0.06011, 0.1703, 0.05219, 0.1954, 0.04852, 0.2224, 0.0491, 0.2226, 0.05298, 0.1958, 0.04852, 0.2224, 0.04743, 0.25, 0.04793, 0.25, 0.0491, 0.2226, 0.04743, 0.25, 0.04852, 0.2776, 0.0491, 0.2774, 0.04793, 0.25, 0.04852, 0.2776, 0.05219, 0.3046, 0.05298, 0.3042, 0.0491, 0.2774, 0.05219, 0.3046, 0.05906, 0.3303, 0.06011, 0.3297, 0.05298, 0.3042, 0.06011, 0.1703, 0.05298, 0.1958, 0.05219, 0.1954, 0.05906, 0.1697, 0.05298, 0.1958, 0.0491, 0.2226, 0.04852, 0.2224, 0.05219, 0.1954, 0.0491, 0.2226, 0.04793, 0.25, 0.04743, 0.25, 0.04852, 0.2224, 0.04793, 0.25, 0.0491, 0.2774, 0.04852, 0.2776, 0.04743, 0.25, 0.0491, 0.2774, 0.05298, 0.3042, 0.05219, 0.3046, 0.04852, 0.2776, 0.05298, 0.3042, 0.06011, 0.3297, 0.05906, 0.3303, 0.05219, 0.3046, 0.05906, 0.1697, 0.05219, 0.1954, 0.04991, 0.1942, 0.05574, 0.1678, 0.05219, 0.1954, 0.04852, 0.2224, 0.04697, 0.2218, 0.04991, 0.1942, 0.04852, 0.2224, 0.04743, 0.25, 0.04612, 0.25, 0.04697, 0.2218, 0.04743, 0.25, 0.04852, 0.2776, 0.04697, 0.2782, 0.04612, 0.25, 0.04852, 0.2776, 0.05219, 0.3046, 0.04991, 0.3058, 0.04697, 0.2782, 0.05219, 0.3046, 0.05906, 0.3303, 0.05574, 0.3322, 0.04991, 0.3058, 0.05574, 0.1678, 0.04991, 0.1942, 0.04637, 0.1923, 0.04995, 0.1645, 0.04991, 0.1942, 0.04697, 0.2218, 0.04473, 0.221, 0.04637, 0.1923, 0.04697, 0.2218, 0.04612, 0.25, 0.04427, 0.25, 0.04473, 0.221, 0.04612, 0.25, 0.04697, 0.2782, 0.04473, 0.279, 0.04427, 0.25, 0.04697, 0.2782, 0.04991, 0.3058, 0.04637, 0.3077, 0.04473, 0.279, 0.04991, 0.3058, 0.05574, 0.3322, 0.04995, 0.3355, 0.04637, 0.3077, 0.04215, 0.13, 0.04215, 0.16, 0.04995, 0.1645, 0.05848, 0.1394, 0.04215, 0.16, 0.04215, 0.19, 0.04637, 0.1923, 0.04995, 0.1645, 0.04215, 0.19, 0.04215, 0.22, 0.04473, 0.221, 0.04637, 0.1923, 0.04215, 0.22, 0.04215, 0.25, 0.04427, 0.25, 0.04473, 0.221, 0.04215, 0.25, 0.04215, 0.28, 0.04473, 0.279, 0.04427, 0.25, 0.04215, 0.28, 0.04215, 0.31, 0.04637, 0.3077, 0.04473, 0.279, 0.04215, 0.31, 0.04215, 0.34, 0.04995, 0.3355, 0.04637, 0.3077, 0.04215, 0.34, 0.04215, 0.37, 0.05848, 0.3606, 0.04995, 0.3355, 0.04995, 0.3355, 0.05848, 0.3606, 0.06597, 0.3563, 0.05574, 0.3322, 0.05574, 0.3322, 0.06597, 0.3563, 0.06985, 0.354, 0.05906, 0.3303, 0.05906, 0.3303, 0.06985, 0.354, 0.07102, 0.3533, 0.06011, 0.3297, 0.06011, 0.3297, 0.07102, 0.3533, 0.06985, 0.354, 0.05906, 0.3303, 0.05906, 0.3303, 0.06985, 0.354, 0.06597, 0.3563, 0.05574, 0.3322, 0.05574, 0.3322, 0.06597, 0.3563, 0.05848, 0.3606, 0.04995, 0.3355, 0.04995, 0.3355, 0.05848, 0.3606, 0.04215, 0.37, 0.04215, 0.34, 0.04637, 0.3077, 0.04995, 0.3355, 0.04215, 0.34, 0.04215, 0.31, 0.04473, 0.279, 0.04637, 0.3077, 0.04215, 0.31, 0.04215, 0.28, 0.04427, 0.25, 0.04473, 0.279, 0.04215, 0.28, 0.04215, 0.25, 0.04473, 0.221, 0.04427, 0.25, 0.04215, 0.25, 0.04215, 0.22, 0.04637, 0.1923, 0.04473, 0.221, 0.04215, 0.22, 0.04215, 0.19, 0.04995, 0.1645, 0.04637, 0.1923, 0.04215, 0.19, 0.04215, 0.16, 0.05848, 0.1394, 0.04995, 0.1645, 0.04215, 0.16, 0.04215, 0.13, 0.06597, 0.1438, 0.05574, 0.1678, 0.04995, 0.1645, 0.05848, 0.1394, 0.06985, 0.146, 0.05906, 0.1697, 0.05574, 0.1678, 0.06597, 0.1438, 0.07102, 0.1467, 0.06011, 0.1703, 0.05906, 0.1697, 0.06985, 0.146, 0.06985, 0.146, 0.05906, 0.1697, 0.06011, 0.1703, 0.07102, 0.1467, 0.06597, 0.1438, 0.05574, 0.1678, 0.05906, 0.1697, 0.06985, 0.146, 0.05848, 0.1394, 0.04995, 0.1645, 0.05574, 0.1678, 0.06597, 0.1438, 0.4241, 0.1195, 0.4018, 0.1025, 0.3984, 0.1046, 0.4183, 0.1229, 0.4018, 0.1025, 0.3778, 0.08675, 0.3759, 0.08826, 0.3984, 0.1046, 0.3778, 0.08675, 0.3529, 0.07184, 0.3519, 0.07344, 0.3759, 0.08826, 0.3529, 0.07184, 0.3275, 0.05772, 0.3271, 0.06008, 0.3519, 0.07344, 0.3275, 0.05772, 0.3018, 0.04479, 0.3017, 0.04882, 0.3271, 0.06008, 0.3018, 0.04479, 0.276, 0.03399, 0.2759, 0.04067, 0.3017, 0.04882, 0.4183, 0.1229, 0.3984, 0.1046, 0.3962, 0.106, 0.415, 0.1248, 0.3984, 0.1046, 0.3759, 0.08826, 0.3747, 0.08932, 0.3962, 0.106, 0.3759, 0.08826, 0.3519, 0.07344, 0.3513, 0.07457, 0.3747, 0.08932, 0.3519, 0.07344, 0.3271, 0.06008, 0.3268, 0.06171, 0.3513, 0.07457, 0.3271, 0.06008, 0.3017, 0.04882, 0.3016, 0.0514, 0.3268, 0.06171, 0.3017, 0.04882, 0.2759, 0.04067, 0.2759, 0.0445, 0.3016, 0.0514, 0.415, 0.1248, 0.3962, 0.106, 0.3954, 0.1065, 0.414, 0.1254, 0.3962, 0.106, 0.3747, 0.08932, 0.3742, 0.08971, 0.3954, 0.1065, 0.3747, 0.08932, 0.3513, 0.07457, 0.351, 0.075, 0.3742, 0.08971, 0.3513, 0.07457, 0.3268, 0.06171, 0.3267, 0.06232, 0.351, 0.075, 0.3268, 0.06171, 0.3016, 0.0514, 0.3016, 0.05229, 0.3267, 0.06232, 0.3016, 0.0514, 0.2759, 0.0445, 0.2759, 0.0457, 0.3016, 0.05229, 0.414, 0.1254, 0.3954, 0.1065, 0.3962, 0.106, 0.415, 0.1248, 0.3954, 0.1065, 0.3742, 0.08971, 0.3747, 0.08932, 0.3962, 0.106, 0.3742, 0.08971, 0.351, 0.075, 0.3513, 0.07457, 0.3747, 0.08932, 0.351, 0.075, 0.3267, 0.06232, 0.3268, 0.06171, 0.3513, 0.07457, 0.3267, 0.06232, 0.3016, 0.05229, 0.3016, 0.0514, 0.3268, 0.06171, 0.3016, 0.05229, 0.2759, 0.0457, 0.2759, 0.0445, 0.3016, 0.0514, 0.415, 0.1248, 0.3962, 0.106, 0.3984, 0.1046, 0.4183, 0.1229, 0.3962, 0.106, 0.3747, 0.08932, 0.3759, 0.08826, 0.3984, 0.1046, 0.3747, 0.08932, 0.3513, 0.07457, 0.3519, 0.07344, 0.3759, 0.08826, 0.3513, 0.07457, 0.3268, 0.06171, 0.3271, 0.06008, 0.3519, 0.07344, 0.3268, 0.06171, 0.3016, 0.0514, 0.3017, 0.04882, 0.3271, 0.06008, 0.3016, 0.0514, 0.2759, 0.0445, 0.2759, 0.04067, 0.3017, 0.04882, 0.4183, 0.1229, 0.3984, 0.1046, 0.4018, 0.1025, 0.4241, 0.1195, 0.3984, 0.1046, 0.3759, 0.08826, 0.3778, 0.08675, 0.4018, 0.1025, 0.3759, 0.08826, 0.3519, 0.07344, 0.3529, 0.07184, 0.3778, 0.08675, 0.3519, 0.07344, 0.3271, 0.06008, 0.3275, 0.05772, 0.3529, 0.07184, 0.3271, 0.06008, 0.3017, 0.04882, 0.3018, 0.04479, 0.3275, 0.05772, 0.3017, 0.04882, 0.2759, 0.04067, 0.276, 0.03399, 0.3018, 0.04479, 0.4578, 0.13, 0.4319, 0.115, 0.4241, 0.1195, 0.4415, 0.1394, 0.4319, 0.115, 0.4059, 0.1, 0.4018, 0.1025, 0.4241, 0.1195, 0.4059, 0.1, 0.3799, 0.085, 0.3778, 0.08675, 0.4018, 0.1025, 0.3799, 0.085, 0.3539, 0.07, 0.3529, 0.07184, 0.3778, 0.08675, 0.3539, 0.07, 0.3279, 0.055, 0.3275, 0.05772, 0.3529, 0.07184, 0.3279, 0.055, 0.302, 0.04, 0.3018, 0.04479, 0.3275, 0.05772, 0.302, 0.04, 0.276, 0.025, 0.276, 0.03399, 0.3018, 0.04479, 0.276, 0.025, 0.25, 0.01, 0.25, 0.02885, 0.276, 0.03399, 0.276, 0.03399, 0.25, 0.02885, 0.25, 0.0375, 0.2759, 0.04067, 0.2759, 0.04067, 0.25, 0.0375, 0.25, 0.04198, 0.2759, 0.0445, 0.2759, 0.0445, 0.25, 0.04198, 0.25, 0.04333, 0.2759, 0.0457, 0.2759, 0.0457, 0.25, 0.04333, 0.25, 0.04198, 0.2759, 0.0445, 0.2759, 0.0445, 0.25, 0.04198, 0.25, 0.0375, 0.2759, 0.04067, 0.2759, 0.04067, 0.25, 0.0375, 0.25, 0.02885, 0.276, 0.03399, 0.276, 0.03399, 0.25, 0.02885, 0.25, 0.01, 0.276, 0.025, 0.3018, 0.04479, 0.276, 0.03399, 0.276, 0.025, 0.302, 0.04, 0.3275, 0.05772, 0.3018, 0.04479, 0.302, 0.04, 0.3279, 0.055, 0.3529, 0.07184, 0.3275, 0.05772, 0.3279, 0.055, 0.3539, 0.07, 0.3778, 0.08675, 0.3529, 0.07184, 0.3539, 0.07, 0.3799, 0.085, 0.4018, 0.1025, 0.3778, 0.08675, 0.3799, 0.085, 0.4059, 0.1, 0.4241, 0.1195, 0.4018, 0.1025, 0.4059, 0.1, 0.4319, 0.115, 0.4415, 0.1394, 0.4241, 0.1195, 0.4319, 0.115, 0.4578, 0.13, 0.434, 0.1438, 0.4183, 0.1229, 0.4241, 0.1195, 0.4415, 0.1394, 0.4302, 0.146, 0.415, 0.1248, 0.4183, 0.1229, 0.434, 0.1438, 0.429, 0.1467, 0.414, 0.1254, 0.415, 0.1248, 0.4302, 0.146, 0.4302, 0.146, 0.415, 0.1248, 0.414, 0.1254, 0.429, 0.1467, 0.434, 0.1437, 0.4183, 0.1229, 0.415, 0.1248, 0.4302, 0.146, 0.4415, 0.1394, 0.4241, 0.1195, 0.4183, 0.1229, 0.434, 0.1437, 0.276, 0.466, 0.3018, 0.4552, 0.3017, 0.4512, 0.2759, 0.4593, 0.3018, 0.4552, 0.3275, 0.4423, 0.3271, 0.4399, 0.3017, 0.4512, 0.3275, 0.4423, 0.3529, 0.4282, 0.3519, 0.4266, 0.3271, 0.4399, 0.3529, 0.4282, 0.3778, 0.4133, 0.3759, 0.4117, 0.3519, 0.4266, 0.3778, 0.4133, 0.4018, 0.3975, 0.3984, 0.3954, 0.3759, 0.4117, 0.4018, 0.3975, 0.4241, 0.3805, 0.4183, 0.3771, 0.3984, 0.3954, 0.2759, 0.4593, 0.3017, 0.4512, 0.3016, 0.4486, 0.2759, 0.4555, 0.3017, 0.4512, 0.3271, 0.4399, 0.3268, 0.4383, 0.3016, 0.4486, 0.3271, 0.4399, 0.3519, 0.4266, 0.3513, 0.4254, 0.3268, 0.4383, 0.3519, 0.4266, 0.3759, 0.4117, 0.3747, 0.4107, 0.3513, 0.4254, 0.3759, 0.4117, 0.3984, 0.3954, 0.3962, 0.394, 0.3747, 0.4107, 0.3984, 0.3954, 0.4183, 0.3771, 0.415, 0.3752, 0.3962, 0.394, 0.2759, 0.4555, 0.3016, 0.4486, 0.3016, 0.4477, 0.2759, 0.4543, 0.3016, 0.4486, 0.3268, 0.4383, 0.3267, 0.4377, 0.3016, 0.4477, 0.3268, 0.4383, 0.3513, 0.4254, 0.351, 0.425, 0.3267, 0.4377, 0.3513, 0.4254, 0.3747, 0.4107, 0.3742, 0.4103, 0.351, 0.425, 0.3747, 0.4107, 0.3962, 0.394, 0.3954, 0.3935, 0.3742, 0.4103, 0.3962, 0.394, 0.415, 0.3752, 0.414, 0.3746, 0.3954, 0.3935, 0.2759, 0.4543, 0.3016, 0.4477, 0.3016, 0.4486, 0.2759, 0.4555, 0.3016, 0.4477, 0.3267, 0.4377, 0.3268, 0.4383, 0.3016, 0.4486, 0.3267, 0.4377, 0.351, 0.425, 0.3513, 0.4254, 0.3268, 0.4383, 0.351, 0.425, 0.3742, 0.4103, 0.3747, 0.4107, 0.3513, 0.4254, 0.3742, 0.4103, 0.3954, 0.3935, 0.3962, 0.394, 0.3747, 0.4107, 0.3954, 0.3935, 0.414, 0.3746, 0.415, 0.3752, 0.3962, 0.394, 0.2759, 0.4555, 0.3016, 0.4486, 0.3017, 0.4512, 0.2759, 0.4593, 0.3016, 0.4486, 0.3268, 0.4383, 0.3271, 0.4399, 0.3017, 0.4512, 0.3268, 0.4383, 0.3513, 0.4254, 0.3519, 0.4266, 0.3271, 0.4399, 0.3513, 0.4254, 0.3747, 0.4107, 0.3759, 0.4117, 0.3519, 0.4266, 0.3747, 0.4107, 0.3962, 0.394, 0.3984, 0.3954, 0.3759, 0.4117, 0.3962, 0.394, 0.415, 0.3752, 0.4183, 0.3771, 0.3984, 0.3954, 0.2759, 0.4593, 0.3017, 0.4512, 0.3018, 0.4552, 0.276, 0.466, 0.3017, 0.4512, 0.3271, 0.4399, 0.3275, 0.4423, 0.3018, 0.4552, 0.3271, 0.4399, 0.3519, 0.4266, 0.3529, 0.4282, 0.3275, 0.4423, 0.3519, 0.4266, 0.3759, 0.4117, 0.3778, 0.4133, 0.3529, 0.4282, 0.3759, 0.4117, 0.3984, 0.3954, 0.4018, 0.3975, 0.3778, 0.4133, 0.3984, 0.3954, 0.4183, 0.3771, 0.4241, 0.3805, 0.4018, 0.3975, 0.25, 0.49, 0.276, 0.475, 0.276, 0.466, 0.25, 0.4711, 0.276, 0.475, 0.302, 0.46, 0.3018, 0.4552, 0.276, 0.466, 0.302, 0.46, 0.3279, 0.445, 0.3275, 0.4423, 0.3018, 0.4552, 0.3279, 0.445, 0.3539, 0.43, 0.3529, 0.4282, 0.3275, 0.4423, 0.3539, 0.43, 0.3799, 0.415, 0.3778, 0.4133, 0.3529, 0.4282, 0.3799, 0.415, 0.4059, 0.4, 0.4018, 0.3975, 0.3778, 0.4133, 0.4059, 0.4, 0.4319, 0.385, 0.4241, 0.3805, 0.4018, 0.3975, 0.4319, 0.385, 0.4578, 0.37, 0.4415, 0.3606, 0.4241, 0.3805, 0.4241, 0.3805, 0.4415, 0.3606, 0.434, 0.3563, 0.4183, 0.3771, 0.4183, 0.3771, 0.434, 0.3563, 0.4302, 0.354, 0.415, 0.3752, 0.415, 0.3752, 0.4302, 0.354, 0.429, 0.3533, 0.414, 0.3746, 0.414, 0.3746, 0.429, 0.3533, 0.4302, 0.354, 0.415, 0.3752, 0.415, 0.3752, 0.4302, 0.354, 0.434, 0.3562, 0.4183, 0.3771, 0.4183, 0.3771, 0.434, 0.3562, 0.4415, 0.3606, 0.4241, 0.3805, 0.4241, 0.3805, 0.4415, 0.3606, 0.4578, 0.37, 0.4319, 0.385, 0.4018, 0.3975, 0.4241, 0.3805, 0.4319, 0.385, 0.4059, 0.4, 0.3778, 0.4133, 0.4018, 0.3975, 0.4059, 0.4, 0.3799, 0.415, 0.3529, 0.4282, 0.3778, 0.4133, 0.3799, 0.415, 0.3539, 0.43, 0.3275, 0.4423, 0.3529, 0.4282, 0.3539, 0.43, 0.3279, 0.445, 0.3018, 0.4552, 0.3275, 0.4423, 0.3279, 0.445, 0.302, 0.46, 0.276, 0.466, 0.3018, 0.4552, 0.302, 0.46, 0.276, 0.475, 0.25, 0.4711, 0.276, 0.466, 0.276, 0.475, 0.25, 0.49, 0.25, 0.4625, 0.2759, 0.4593, 0.276, 0.466, 0.25, 0.4711, 0.25, 0.458, 0.2759, 0.4555, 0.2759, 0.4593, 0.25, 0.4625, 0.25, 0.4567, 0.2759, 0.4543, 0.2759, 0.4555, 0.25, 0.458, 0.25, 0.458, 0.2759, 0.4555, 0.2759, 0.4543, 0.25, 0.4567, 0.25, 0.4625, 0.2759, 0.4593, 0.2759, 0.4555, 0.25, 0.458, 0.25, 0.4711, 0.276, 0.466, 0.2759, 0.4593, 0.25, 0.4625, 0.07591, 0.3805, 0.0982, 0.3975, 0.1016, 0.3954, 0.08169, 0.3771, 0.0982, 0.3975, 0.1222, 0.4133, 0.1241, 0.4117, 0.1016, 0.3954, 0.1222, 0.4133, 0.1471, 0.4282, 0.1481, 0.4266, 0.1241, 0.4117, 0.1471, 0.4282, 0.1725, 0.4423, 0.1729, 0.4399, 0.1481, 0.4266, 0.1725, 0.4423, 0.1982, 0.4552, 0.1983, 0.4512, 0.1729, 0.4399, 0.1982, 0.4552, 0.224, 0.466, 0.2241, 0.4593, 0.1983, 0.4512, 0.08169, 0.3771, 0.1016, 0.3954, 0.1038, 0.394, 0.085, 0.3752, 0.1016, 0.3954, 0.1241, 0.4117, 0.1253, 0.4107, 0.1038, 0.394, 0.1241, 0.4117, 0.1481, 0.4266, 0.1487, 0.4254, 0.1253, 0.4107, 0.1481, 0.4266, 0.1729, 0.4399, 0.1732, 0.4383, 0.1487, 0.4254, 0.1729, 0.4399, 0.1983, 0.4512, 0.1984, 0.4486, 0.1732, 0.4383, 0.1983, 0.4512, 0.2241, 0.4593, 0.2241, 0.4555, 0.1984, 0.4486, 0.085, 0.3752, 0.1038, 0.394, 0.1046, 0.3935, 0.08604, 0.3746, 0.1038, 0.394, 0.1253, 0.4107, 0.1258, 0.4103, 0.1046, 0.3935, 0.1253, 0.4107, 0.1487, 0.4254, 0.149, 0.425, 0.1258, 0.4103, 0.1487, 0.4254, 0.1732, 0.4383, 0.1733, 0.4377, 0.149, 0.425, 0.1732, 0.4383, 0.1984, 0.4486, 0.1984, 0.4477, 0.1733, 0.4377, 0.1984, 0.4486, 0.2241, 0.4555, 0.2241, 0.4543, 0.1984, 0.4477, 0.08604, 0.3746, 0.1046, 0.3935, 0.1038, 0.394, 0.085, 0.3752, 0.1046, 0.3935, 0.1258, 0.4103, 0.1253, 0.4107, 0.1038, 0.394, 0.1258, 0.4103, 0.149, 0.425, 0.1487, 0.4254, 0.1253, 0.4107, 0.149, 0.425, 0.1733, 0.4377, 0.1732, 0.4383, 0.1487, 0.4254, 0.1733, 0.4377, 0.1984, 0.4477, 0.1984, 0.4486, 0.1732, 0.4383, 0.1984, 0.4477, 0.2241, 0.4543, 0.2241, 0.4555, 0.1984, 0.4486, 0.085, 0.3752, 0.1038, 0.394, 0.1016, 0.3954, 0.08169, 0.3771, 0.1038, 0.394, 0.1253, 0.4107, 0.1241, 0.4117, 0.1016, 0.3954, 0.1253, 0.4107, 0.1487, 0.4254, 0.1481, 0.4266, 0.1241, 0.4117, 0.1487, 0.4254, 0.1732, 0.4383, 0.1729, 0.4399, 0.1481, 0.4266, 0.1732, 0.4383, 0.1984, 0.4486, 0.1983, 0.4512, 0.1729, 0.4399, 0.1984, 0.4486, 0.2241, 0.4555, 0.2241, 0.4593, 0.1983, 0.4512, 0.08169, 0.3771, 0.1016, 0.3954, 0.0982, 0.3975, 0.07591, 0.3805, 0.1016, 0.3954, 0.1241, 0.4117, 0.1222, 0.4133, 0.0982, 0.3975, 0.1241, 0.4117, 0.1481, 0.4266, 0.1471, 0.4282, 0.1222, 0.4133, 0.1481, 0.4266, 0.1729, 0.4399, 0.1725, 0.4423, 0.1471, 0.4282, 0.1729, 0.4399, 0.1983, 0.4512, 0.1982, 0.4552, 0.1725, 0.4423, 0.1983, 0.4512, 0.2241, 0.4593, 0.224, 0.466, 0.1982, 0.4552, 0.04215, 0.37, 0.06813, 0.385, 0.07591, 0.3805, 0.05848, 0.3606, 0.06813, 0.385, 0.09412, 0.4, 0.0982, 0.3975, 0.07591, 0.3805, 0.09412, 0.4, 0.1201, 0.415, 0.1222, 0.4133, 0.0982, 0.3975, 0.1201, 0.415, 0.1461, 0.43, 0.1471, 0.4282, 0.1222, 0.4133, 0.1461, 0.43, 0.1721, 0.445, 0.1725, 0.4423, 0.1471, 0.4282, 0.1721, 0.445, 0.198, 0.46, 0.1982, 0.4552, 0.1725, 0.4423, 0.198, 0.46, 0.224, 0.475, 0.224, 0.466, 0.1982, 0.4552, 0.224, 0.475, 0.25, 0.49, 0.25, 0.4711, 0.224, 0.466, 0.224, 0.466, 0.25, 0.4711, 0.25, 0.4625, 0.2241, 0.4593, 0.2241, 0.4593, 0.25, 0.4625, 0.25, 0.458, 0.2241, 0.4555, 0.2241, 0.4555, 0.25, 0.458, 0.25, 0.4567, 0.2241, 0.4543, 0.2241, 0.4543, 0.25, 0.4567, 0.25, 0.458, 0.2241, 0.4555, 0.2241, 0.4555, 0.25, 0.458, 0.25, 0.4625, 0.2241, 0.4593, 0.2241, 0.4593, 0.25, 0.4625, 0.25, 0.4711, 0.224, 0.466, 0.224, 0.466, 0.25, 0.4711, 0.25, 0.49, 0.224, 0.475, 0.1982, 0.4552, 0.224, 0.466, 0.224, 0.475, 0.198, 0.46, 0.1725, 0.4423, 0.1982, 0.4552, 0.198, 0.46, 0.1721, 0.445, 0.1471, 0.4282, 0.1725, 0.4423, 0.1721, 0.445, 0.1461, 0.43, 0.1222, 0.4133, 0.1471, 0.4282, 0.1461, 0.43, 0.1201, 0.415, 0.0982, 0.3975, 0.1222, 0.4133, 0.1201, 0.415, 0.09412, 0.4, 0.07591, 0.3805, 0.0982, 0.3975, 0.09412, 0.4, 0.06813, 0.385, 0.05848, 0.3606, 0.07591, 0.3805, 0.06813, 0.385, 0.04215, 0.37, 0.06597, 0.3563, 0.08169, 0.3771, 0.07591, 0.3805, 0.05848, 0.3606, 0.06985, 0.354, 0.085, 0.3752, 0.08169, 0.3771, 0.06597, 0.3563, 0.07102, 0.3533, 0.08604, 0.3746, 0.085, 0.3752, 0.06985, 0.354, 0.06985, 0.354, 0.085, 0.3752, 0.08604, 0.3746, 0.07102, 0.3533, 0.06597, 0.3563, 0.08169, 0.3771, 0.085, 0.3752, 0.06985, 0.354, 0.05848, 0.3606, 0.07591, 0.3805, 0.08169, 0.3771, 0.06597, 0.3563, 0.224, 0.03399, 0.1982, 0.04479, 0.1983, 0.04882, 0.2241, 0.04067, 0.1982, 0.04479, 0.1725, 0.05772, 0.1729, 0.06008, 0.1983, 0.04882, 0.1725, 0.05772, 0.1471, 0.07184, 0.1481, 0.07344, 0.1729, 0.06008, 0.1471, 0.07184, 0.1222, 0.08675, 0.1241, 0.08826, 0.1481, 0.07344, 0.1222, 0.08675, 0.0982, 0.1025, 0.1016, 0.1046, 0.1241, 0.08826, 0.0982, 0.1025, 0.07591, 0.1195, 0.08169, 0.1229, 0.1016, 0.1046, 0.2241, 0.04067, 0.1983, 0.04882, 0.1984, 0.0514, 0.2241, 0.0445, 0.1983, 0.04882, 0.1729, 0.06008, 0.1732, 0.06171, 0.1984, 0.0514, 0.1729, 0.06008, 0.1481, 0.07344, 0.1487, 0.07457, 0.1732, 0.06171, 0.1481, 0.07344, 0.1241, 0.08826, 0.1253, 0.08932, 0.1487, 0.07457, 0.1241, 0.08826, 0.1016, 0.1046, 0.1038, 0.106, 0.1253, 0.08932, 0.1016, 0.1046, 0.08169, 0.1229, 0.085, 0.1248, 0.1038, 0.106, 0.2241, 0.0445, 0.1984, 0.0514, 0.1984, 0.05229, 0.2241, 0.0457, 0.1984, 0.0514, 0.1732, 0.06171, 0.1733, 0.06232, 0.1984, 0.05229, 0.1732, 0.06171, 0.1487, 0.07457, 0.149, 0.075, 0.1733, 0.06232, 0.1487, 0.07457, 0.1253, 0.08932, 0.1258, 0.08971, 0.149, 0.075, 0.1253, 0.08932, 0.1038, 0.106, 0.1046, 0.1065, 0.1258, 0.08971, 0.1038, 0.106, 0.085, 0.1248, 0.08604, 0.1254, 0.1046, 0.1065, 0.2241, 0.0457, 0.1984, 0.05229, 0.1984, 0.0514, 0.2241, 0.0445, 0.1984, 0.05229, 0.1733, 0.06232, 0.1732, 0.06171, 0.1984, 0.0514, 0.1733, 0.06232, 0.149, 0.075, 0.1487, 0.07457, 0.1732, 0.06171, 0.149, 0.075, 0.1258, 0.08971, 0.1253, 0.08932, 0.1487, 0.07457, 0.1258, 0.08971, 0.1046, 0.1065, 0.1038, 0.106, 0.1253, 0.08932, 0.1046, 0.1065, 0.08604, 0.1254, 0.085, 0.1248, 0.1038, 0.106, 0.2241, 0.0445, 0.1984, 0.0514, 0.1983, 0.04882, 0.2241, 0.04067, 0.1984, 0.0514, 0.1732, 0.06171, 0.1729, 0.06008, 0.1983, 0.04882, 0.1732, 0.06171, 0.1487, 0.07457, 0.1481, 0.07344, 0.1729, 0.06008, 0.1487, 0.07457, 0.1253, 0.08932, 0.1241, 0.08826, 0.1481, 0.07344, 0.1253, 0.08932, 0.1038, 0.106, 0.1016, 0.1046, 0.1241, 0.08826, 0.1038, 0.106, 0.085, 0.1248, 0.08169, 0.1229, 0.1016, 0.1046, 0.2241, 0.04067, 0.1983, 0.04882, 0.1982, 0.04479, 0.224, 0.03399, 0.1983, 0.04882, 0.1729, 0.06008, 0.1725, 0.05772, 0.1982, 0.04479, 0.1729, 0.06008, 0.1481, 0.07344, 0.1471, 0.07184, 0.1725, 0.05772, 0.1481, 0.07344, 0.1241, 0.08826, 0.1222, 0.08675, 0.1471, 0.07184, 0.1241, 0.08826, 0.1016, 0.1046, 0.0982, 0.1025, 0.1222, 0.08675, 0.1016, 0.1046, 0.08169, 0.1229, 0.07591, 0.1195, 0.0982, 0.1025, 0.25, 0.01, 0.224, 0.025, 0.224, 0.03399, 0.25, 0.02885, 0.224, 0.025, 0.198, 0.04, 0.1982, 0.04479, 0.224, 0.03399, 0.198, 0.04, 0.1721, 0.055, 0.1725, 0.05772, 0.1982, 0.04479, 0.1721, 0.055, 0.1461, 0.07, 0.1471, 0.07184, 0.1725, 0.05772, 0.1461, 0.07, 0.1201, 0.085, 0.1222, 0.08675, 0.1471, 0.07184, 0.1201, 0.085, 0.09412, 0.1, 0.0982, 0.1025, 0.1222, 0.08675, 0.09412, 0.1, 0.06813, 0.115, 0.07591, 0.1195, 0.0982, 0.1025, 0.06813, 0.115, 0.04215, 0.13, 0.05848, 0.1394, 0.07591, 0.1195, 0.07591, 0.1195, 0.05848, 0.1394, 0.06597, 0.1438, 0.08169, 0.1229, 0.08169, 0.1229, 0.06597, 0.1438, 0.06985, 0.146, 0.085, 0.1248, 0.085, 0.1248, 0.06985, 0.146, 0.07102, 0.1467, 0.08604, 0.1254, 0.08604, 0.1254, 0.07102, 0.1467, 0.06985, 0.146, 0.085, 0.1248, 0.085, 0.1248, 0.06985, 0.146, 0.06597, 0.1438, 0.08169, 0.1229, 0.08169, 0.1229, 0.06597, 0.1438, 0.05848, 0.1394, 0.07591, 0.1195, 0.07591, 0.1195, 0.05848, 0.1394, 0.04215, 0.13, 0.06813, 0.115, 0.0982, 0.1025, 0.07591, 0.1195, 0.06813, 0.115, 0.09412, 0.1, 0.1222, 0.08675, 0.0982, 0.1025, 0.09412, 0.1, 0.1201, 0.085, 0.1471, 0.07184, 0.1222, 0.08675, 0.1201, 0.085, 0.1461, 0.07, 0.1725, 0.05772, 0.1471, 0.07184, 0.1461, 0.07, 0.1721, 0.055, 0.1982, 0.04479, 0.1725, 0.05772, 0.1721, 0.055, 0.198, 0.04, 0.224, 0.03399, 0.1982, 0.04479, 0.198, 0.04, 0.224, 0.025, 0.25, 0.02885, 0.224, 0.03399, 0.224, 0.025, 0.25, 0.01, 0.25, 0.0375, 0.2241, 0.04067, 0.224, 0.03399, 0.25, 0.02885, 0.25, 0.04198, 0.2241, 0.0445, 0.2241, 0.04067, 0.25, 0.0375, 0.25, 0.04333, 0.2241, 0.0457, 0.2241, 0.0445, 0.25, 0.04198, 0.25, 0.04198, 0.2241, 0.0445, 0.2241, 0.0457, 0.25, 0.04333, 0.25, 0.0375, 0.2241, 0.04067, 0.2241, 0.0445, 0.25, 0.04198, 0.25, 0.02885, 0.224, 0.03399, 0.2241, 0.04067, 0.25, 0.0375, 0.4501, 0.3355, 0.4536, 0.3077, 0.4501, 0.3058, 0.4443, 0.3322, 0.4536, 0.3077, 0.4553, 0.279, 0.453, 0.2782, 0.4501, 0.3058, 0.4553, 0.279, 0.4557, 0.25, 0.4539, 0.25, 0.453, 0.2782, 0.4557, 0.25, 0.4553, 0.221, 0.453, 0.2218, 0.4539, 0.25, 0.4553, 0.221, 0.4536, 0.1923, 0.4501, 0.1942, 0.453, 0.2218, 0.4536, 0.1923, 0.4501, 0.1645, 0.4443, 0.1678, 0.4501, 0.1942, 0.4443, 0.3322, 0.4501, 0.3058, 0.4478, 0.3046, 0.4409, 0.3303, 0.4501, 0.3058, 0.453, 0.2782, 0.4515, 0.2776, 0.4478, 0.3046, 0.453, 0.2782, 0.4539, 0.25, 0.4526, 0.25, 0.4515, 0.2776, 0.4539, 0.25, 0.453, 0.2218, 0.4515, 0.2224, 0.4526, 0.25, 0.453, 0.2218, 0.4501, 0.1942, 0.4478, 0.1954, 0.4515, 0.2224, 0.4501, 0.1942, 0.4443, 0.1678, 0.4409, 0.1697, 0.4478, 0.1954, 0.4409, 0.3303, 0.4478, 0.3046, 0.447, 0.3042, 0.4399, 0.3297, 0.4478, 0.3046, 0.4515, 0.2776, 0.4509, 0.2774, 0.447, 0.3042, 0.4515, 0.2776, 0.4526, 0.25, 0.4521, 0.25, 0.4509, 0.2774, 0.4526, 0.25, 0.4515, 0.2224, 0.4509, 0.2226, 0.4521, 0.25, 0.4515, 0.2224, 0.4478, 0.1954, 0.447, 0.1958, 0.4509, 0.2226, 0.4478, 0.1954, 0.4409, 0.1697, 0.4399, 0.1703, 0.447, 0.1958, 0.4399, 0.3297, 0.447, 0.3042, 0.4478, 0.3046, 0.4409, 0.3303, 0.447, 0.3042, 0.4509, 0.2774, 0.4515, 0.2776, 0.4478, 0.3046, 0.4509, 0.2774, 0.4521, 0.25, 0.4526, 0.25, 0.4515, 0.2776, 0.4521, 0.25, 0.4509, 0.2226, 0.4515, 0.2224, 0.4526, 0.25, 0.4509, 0.2226, 0.447, 0.1958, 0.4478, 0.1954, 0.4515, 0.2224, 0.447, 0.1958, 0.4399, 0.1703, 0.4409, 0.1697, 0.4478, 0.1954, 0.4409, 0.3303, 0.4478, 0.3046, 0.4501, 0.3058, 0.4443, 0.3322, 0.4478, 0.3046, 0.4515, 0.2776, 0.453, 0.2782, 0.4501, 0.3058, 0.4515, 0.2776, 0.4526, 0.25, 0.4539, 0.25, 0.453, 0.2782, 0.4526, 0.25, 0.4515, 0.2224, 0.453, 0.2218, 0.4539, 0.25, 0.4515, 0.2224, 0.4478, 0.1954, 0.4501, 0.1942, 0.453, 0.2218, 0.4478, 0.1954, 0.4409, 0.1697, 0.4443, 0.1678, 0.4501, 0.1942, 0.4443, 0.3322, 0.4501, 0.3058, 0.4536, 0.3077, 0.4501, 0.3355, 0.4501, 0.3058, 0.453, 0.2782, 0.4553, 0.279, 0.4536, 0.3077, 0.453, 0.2782, 0.4539, 0.25, 0.4557, 0.25, 0.4553, 0.279, 0.4539, 0.25, 0.453, 0.2218, 0.4553, 0.221, 0.4557, 0.25, 0.453, 0.2218, 0.4501, 0.1942, 0.4536, 0.1923, 0.4553, 0.221, 0.4501, 0.1942, 0.4443, 0.1678, 0.4501, 0.1645, 0.4536, 0.1923, 0.4578, 0.37, 0.4578, 0.34, 0.4501, 0.3355, 0.4415, 0.3606, 0.4578, 0.34, 0.4578, 0.31, 0.4536, 0.3077, 0.4501, 0.3355, 0.4578, 0.31, 0.4578, 0.28, 0.4553, 0.279, 0.4536, 0.3077, 0.4578, 0.28, 0.4578, 0.25, 0.4557, 0.25, 0.4553, 0.279, 0.4578, 0.25, 0.4578, 0.22, 0.4553, 0.221, 0.4557, 0.25, 0.4578, 0.22, 0.4578, 0.19, 0.4536, 0.1923, 0.4553, 0.221, 0.4578, 0.19, 0.4578, 0.16, 0.4501, 0.1645, 0.4536, 0.1923, 0.4578, 0.16, 0.4578, 0.13, 0.4415, 0.1394, 0.4501, 0.1645, 0.4501, 0.1645, 0.4415, 0.1394, 0.434, 0.1437, 0.4443, 0.1678, 0.4443, 0.1678, 0.434, 0.1437, 0.4302, 0.146, 0.4409, 0.1697, 0.4409, 0.1697, 0.4302, 0.146, 0.429, 0.1467, 0.4399, 0.1703, 0.4399, 0.1703, 0.429, 0.1467, 0.4302, 0.146, 0.4409, 0.1697, 0.4409, 0.1697, 0.4302, 0.146, 0.434, 0.1438, 0.4443, 0.1678, 0.4443, 0.1678, 0.434, 0.1438, 0.4415, 0.1394, 0.4501, 0.1645, 0.4501, 0.1645, 0.4415, 0.1394, 0.4578, 0.13, 0.4578, 0.16, 0.4536, 0.1923, 0.4501, 0.1645, 0.4578, 0.16, 0.4578, 0.19, 0.4553, 0.221, 0.4536, 0.1923, 0.4578, 0.19, 0.4578, 0.22, 0.4557, 0.25, 0.4553, 0.221, 0.4578, 0.22, 0.4578, 0.25, 0.4553, 0.279, 0.4557, 0.25, 0.4578, 0.25, 0.4578, 0.28, 0.4536, 0.3077, 0.4553, 0.279, 0.4578, 0.28, 0.4578, 0.31, 0.4501, 0.3355, 0.4536, 0.3077, 0.4578, 0.31, 0.4578, 0.34, 0.4415, 0.3606, 0.4501, 0.3355, 0.4578, 0.34, 0.4578, 0.37, 0.434, 0.3562, 0.4443, 0.3322, 0.4501, 0.3355, 0.4415, 0.3606, 0.4302, 0.354, 0.4409, 0.3303, 0.4443, 0.3322, 0.434, 0.3562, 0.429, 0.3533, 0.4399, 0.3297, 0.4409, 0.3303, 0.4302, 0.354, 0.4302, 0.354, 0.4409, 0.3303, 0.4399, 0.3297, 0.429, 0.3533, 0.434, 0.3563, 0.4443, 0.3322, 0.4409, 0.3303, 0.4302, 0.354, 0.4415, 0.3606, 0.4501, 0.3355, 0.4443, 0.3322, 0.434, 0.3563, 0.4578, 0.25, 0.4578, 0.28, 0.4578, 0.28, 0.4578, 0.25, 0.25, 0.49, 0.224, 0.475, 0.198, 0.46, 0.1721, 0.445, 0.1461, 0.43, 0.1201, 0.415, 0.09412, 0.4, 0.06813, 0.385, 0.04215, 0.37, 0.04215, 0.34, 0.04215, 0.31, 0.04215, 0.28, 0.04215, 0.25, 0.04215, 0.22, 0.04215, 0.19, 0.04215, 0.16, 0.04215, 0.13, 0.06813, 0.115, 0.09412, 0.1, 0.1201, 0.085, 0.1461, 0.07, 0.1721, 0.055, 0.198, 0.04, 0.224, 0.025, 0.25, 0.01, 0.276, 0.025, 0.302, 0.04, 0.3279, 0.055, 0.3539, 0.07, 0.3799, 0.085, 0.4059, 0.1, 0.4319, 0.115, 0.4578, 0.13, 0.4578, 0.16, 0.4578, 0.19, 0.4578, 0.22, 0.4578, 0.25, 0.4578, 0.28, 0.4578, 0.31, 0.4578, 0.34, 0.4578, 0.37, 0.4319, 0.385, 0.4059, 0.4, 0.3799, 0.415, 0.3539, 0.43, 0.3279, 0.445, 0.302, 0.46, 0.276, 0.475, 0.04215, 0.34, 0.04215, 0.31, 0.04215, 0.31, 0.04215, 0.34, 0.198, 0.04, 0.224, 0.025, 0.224, 0.025, 0.198, 0.04, 0.4578, 0.22, 0.4578, 0.25, 0.4578, 0.25, 0.4578, 0.22, 0.04215, 0.37, 0.04215, 0.34, 0.04215, 0.34, 0.04215, 0.37, 0.1721, 0.055, 0.198, 0.04, 0.198, 0.04, 0.1721, 0.055, 0.4578, 0.19, 0.4578, 0.22, 0.4578, 0.22, 0.4578, 0.19, 0.06813, 0.385, 0.04215, 0.37, 0.04215, 0.37, 0.06813, 0.385, 0.276, 0.475, 0.25, 0.49, 0.25, 0.49, 0.276, 0.475, 0.1461, 0.07, 0.1721, 0.055, 0.1721, 0.055, 0.1461, 0.07, 0.4578, 0.16, 0.4578, 0.19, 0.4578, 0.19, 0.4578, 0.16, 0.09412, 0.4, 0.06813, 0.385, 0.06813, 0.385, 0.09412, 0.4, 0.302, 0.46, 0.276, 0.475, 0.276, 0.475, 0.302, 0.46, 0.1201, 0.085, 0.1461, 0.07, 0.1461, 0.07, 0.1201, 0.085, 0.4578, 0.13, 0.4578, 0.16, 0.4578, 0.16, 0.4578, 0.13, 0.1201, 0.415, 0.09412, 0.4, 0.09412, 0.4, 0.1201, 0.415, 0.3279, 0.445, 0.302, 0.46, 0.302, 0.46, 0.3279, 0.445, 0.09412, 0.1, 0.1201, 0.085, 0.1201, 0.085, 0.09412, 0.1, 0.4319, 0.115, 0.4578, 0.13, 0.4578, 0.13, 0.4319, 0.115, 0.1461, 0.43, 0.1201, 0.415, 0.1201, 0.415, 0.1461, 0.43, 0.3539, 0.43, 0.3279, 0.445, 0.3279, 0.445, 0.3539, 0.43, 0.06813, 0.115, 0.09412, 0.1, 0.09412, 0.1, 0.06813, 0.115, 0.4059, 0.1, 0.4319, 0.115, 0.4319, 0.115, 0.4059, 0.1, 0.1721, 0.445, 0.1461, 0.43, 0.1461, 0.43, 0.1721, 0.445, 0.3799, 0.415, 0.3539, 0.43, 0.3539, 0.43, 0.3799, 0.415, 0.04215, 0.13, 0.06813, 0.115, 0.06813, 0.115, 0.04215, 0.13, 0.3799, 0.085, 0.4059, 0.1, 0.4059, 0.1, 0.3799, 0.085, 0.198, 0.46, 0.1721, 0.445, 0.1721, 0.445, 0.198, 0.46, 0.4059, 0.4, 0.3799, 0.415, 0.3799, 0.415, 0.4059, 0.4, 0.04215, 0.16, 0.04215, 0.13, 0.04215, 0.13, 0.04215, 0.16, 0.3539, 0.07, 0.3799, 0.085, 0.3799, 0.085, 0.3539, 0.07, 0.224, 0.475, 0.198, 0.46, 0.198, 0.46, 0.224, 0.475, 0.4319, 0.385, 0.4059, 0.4, 0.4059, 0.4, 0.4319, 0.385, 0.04215, 0.19, 0.04215, 0.16, 0.04215, 0.16, 0.04215, 0.19, 0.3279, 0.055, 0.3539, 0.07, 0.3539, 0.07, 0.3279, 0.055, 0.25, 0.49, 0.224, 0.475, 0.224, 0.475, 0.25, 0.49, 0.4578, 0.37, 0.4319, 0.385, 0.4319, 0.385, 0.4578, 0.37, 0.04215, 0.22, 0.04215, 0.19, 0.04215, 0.19, 0.04215, 0.22, 0.302, 0.04, 0.3279, 0.055, 0.3279, 0.055, 0.302, 0.04, 0.4578, 0.34, 0.4578, 0.37, 0.4578, 0.37, 0.4578, 0.34, 0.04215, 0.25, 0.04215, 0.22, 0.04215, 0.22, 0.04215, 0.25, 0.276, 0.025, 0.302, 0.04, 0.302, 0.04, 0.276, 0.025, 0.4578, 0.31, 0.4578, 0.34, 0.4578, 0.34, 0.4578, 0.31, 0.04215, 0.28, 0.04215, 0.25, 0.04215, 0.25, 0.04215, 0.28, 0.25, 0.01, 0.276, 0.025, 0.276, 0.025, 0.25, 0.01, 0.4578, 0.28, 0.4578, 0.31, 0.4578, 0.31, 0.4578, 0.28, 0.04215, 0.31, 0.04215, 0.28, 0.04215, 0.28, 0.04215, 0.31, 0.224, 0.025, 0.25, 0.01, 0.25, 0.01, 0.224, 0.025, 0.4578, 0.13, 0.25, 0.01, 0.25, 0.01, 0.4578, 0.13, 0.75, 0.49, 0.9578, 0.37, 0.9578, 0.13, 0.75, 0.01, 0.5422, 0.13, 0.5422, 0.37, 0.25, 0.49, 0.4578, 0.37, 0.4578, 0.37, 0.25, 0.49, 0.04215, 0.37, 0.25, 0.49, 0.25, 0.49, 0.04215, 0.37, 0.25, 0.01, 0.04215, 0.13, 0.04215, 0.13, 0.25, 0.01, 0.4578, 0.37, 0.4578, 0.13, 0.4578, 0.13, 0.4578, 0.37, 0.04215, 0.13, 0.04215, 0.37, 0.04215, 0.37, 0.04215, 0.13, 0.04215, 0.13, 0.04215, 0.37, 0.04215, 0.37, 0.04215, 0.13, 0.4578, 0.37, 0.4578, 0.13, 0.4578, 0.13, 0.4578, 0.37, 0.25, 0.01, 0.04215, 0.13, 0.04215, 0.13, 0.25, 0.01, 0.04215, 0.37, 0.25, 0.49, 0.25, 0.49, 0.04215, 0.37, 0.25, 0.49, 0.4578, 0.37, 0.4578, 0.37, 0.25, 0.49, 0.4578, 0.13, 0.25, 0.01, 0.25, 0.01, 0.4578, 0.13])
me_cone_001.materials.append(mat_pencil_lead_material)
me_cone_001.materials.append(mat_pencil_body_material)
me_cone_001.materials.append(mat_pencil_wood_material)
me_cone_001.materials.append(mat_pencil_eraser_material)
me_cone_001.materials.append(mat_eraser_holder_material)
me_cone_001.use_remesh_fix_poles = True
me_cone_001.use_remesh_preserve_attributes = False
me_cone_001.update()

# ---- objects
ob_pencil = bpy.data.objects.new('Pencil', me_cone_001)

# ---- transforms, parenting, visibility, modifiers, constraints
ob_pencil.location = (0.0, 0.0, 0.0)

# ---- collection membership
col_collection.objects.link(ob_pencil)

# ---- scene / render settings (as saved in the file)
scene.frame_start = 1; scene.frame_end = 250; scene.frame_set(1)
scene.render.engine = 'BLENDER_EEVEE_NEXT'
scene.cycles.use_denoising = False
scene.cycles.samples = 128
scene.cycles.sampling_pattern = 'TABULATED_SOBOL'
scene.cycles.use_adaptive_sampling = False
scene.cycles.use_light_tree = False
scene.view_settings.view_transform = 'Filmic'
bpy.context.view_layer.update()

# ---- added for rendering (the .blend has no active camera and no usable light): camera, sun
cam_auto = bpy.data.cameras.new('AutoCamera')
cam_auto.lens = 50.0
cam_auto.sensor_width = 36.0
cam_auto.clip_end = 1000.0
ob_auto_camera = bpy.data.objects.new('AutoCamera', cam_auto)
scene.collection.objects.link(ob_auto_camera)
ob_auto_camera.location = (0.185045, -0.222054, 0.147422)
ob_auto_camera.rotation_euler = (1.09748, -7.21219e-08, 0.694738)
scene.camera = ob_auto_camera
light_auto_sun = bpy.data.lights.new('AutoSun', 'SUN')
light_auto_sun.energy = 3.0
light_auto_sun.angle = 0.0523599
ob_auto_sun = bpy.data.objects.new('AutoSun', light_auto_sun)
scene.collection.objects.link(ob_auto_sun)
ob_auto_sun.rotation_euler = (0.872665, 0.174533, 0.523599)
bpy.context.view_layer.update()
